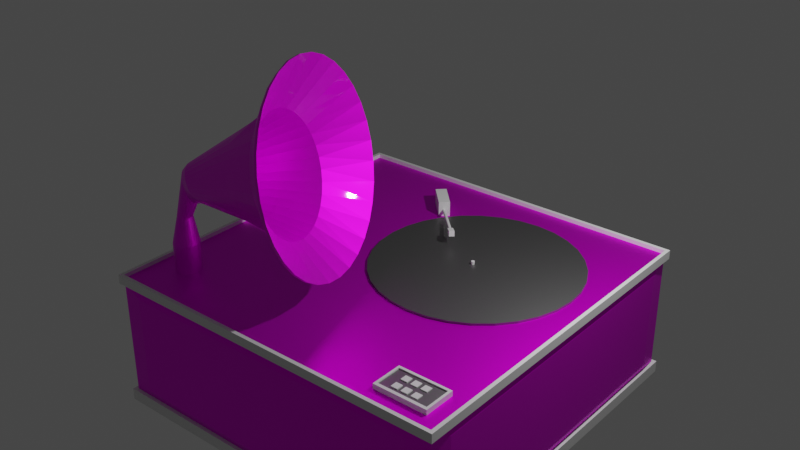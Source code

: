 # Source: RecordPlayer.blend  (saved by Blender 2.80.75; exported with 4.5.12 LTS)
import bpy
from mathutils import Matrix  # noqa: F401  (used for matrix-valued properties, if any)

bpy.ops.wm.read_factory_settings(use_empty=True)
scene = bpy.context.scene
scene.name = 'Scene'

# ---- collections
col_collection = bpy.data.collections.new('Collection'); scene.collection.children.link(col_collection)

# ---- images (referenced by path relative to the original .blend; pixels are not part of the script)
import os
ASSET_DIR = os.environ.get("B2B_ASSET_DIR", "")  # directory of the original .blend (textures are referenced by path, not embedded)
HERE = os.path.dirname(os.path.abspath(__file__))  # packed textures are extracted next to this script under _unpacked/

def load_image(name, relpath, width, height, colorspace="sRGB"):
    """Load a texture the original file referenced (path relative to the .blend, or extracted next to this script)."""
    p = next((c for c in (os.path.join(HERE, relpath), os.path.join(ASSET_DIR, relpath)) if relpath and os.path.exists(c)), "")
    if p:
        img = bpy.data.images.load(p, check_existing=True)
        img.name = name
    else:  # same state as the original file: an image datablock whose file is absent (Cycles renders it pink)
        img = bpy.data.images.new(name, width, height)
        img.source = "FILE"
        img.filepath = "//" + (relpath or name)
    img.colorspace_settings.name = colorspace
    return img
img_image = load_image('Image', 'PolishedWood.png', 1024, 1024, 'sRGB')
img_recordplayermetal_png = load_image('RecordPlayerMetal.png', 'RecordPlayerMetal.png', 1024, 1024, 'sRGB')

# ---- materials (node trees are filled in below, after node groups)
mat_polishedwood = bpy.data.materials.new('PolishedWood')
mat_polishedwood.use_transparent_shadow = False
mat_material_001 = bpy.data.materials.new('Material.001')
mat_material_001.use_transparent_shadow = False
mat_disksurface = bpy.data.materials.new('DiskSurface')
mat_disksurface.use_transparent_shadow = False
mat_hornmetal = bpy.data.materials.new('HornMetal')
mat_hornmetal.use_transparent_shadow = False

# ---- material node trees
mat_polishedwood.use_nodes = True; mat_polishedwood.node_tree.nodes.clear()
_N = mat_polishedwood.node_tree.nodes; _L = mat_polishedwood.node_tree.links
n0 = _N.new('ShaderNodeOutputMaterial'); n0.name = 'Material Output'; n0.location = (300, 300)
n1 = _N.new('ShaderNodeBsdfPrincipled'); n1.name = 'Principled BSDF'; n1.location = (10, 300)
n1.distribution = 'GGX'
n1.subsurface_method = 'BURLEY'
n1.inputs[1].default_value = 0.8841
n1.inputs[3].default_value = 1.45
n1.inputs[13].default_value = 0.2391
n1.inputs[27].default_value = (0.0, 0.0, 0.0, 1.0)
n1.inputs[28].default_value = 1.0
n2 = _N.new('ShaderNodeTexImage'); n2.name = 'Image Texture'; n2.location = (-280, 280)
n2.image = img_image
n3 = _N.new('ShaderNodeMix'); n3.name = 'Mix'; n3.location = (-260, 180)
n3.data_type = 'RGBA'
n3.inputs[0].default_value = 0.8841
n3.inputs[7].default_value = (1.0, 1.0, 1.0, 1.0)
n4 = _N.new('ShaderNodeMix'); n4.name = 'Mix.001'; n4.location = (-160, 180)
n4.data_type = 'RGBA'
n4.inputs[0].default_value = 1.0
n4.inputs[6].default_value = (1.0, 1.0, 1.0, 1.0)
_L.new(n1.outputs[0], n0.inputs[0])
_L.new(n2.outputs[0], n1.inputs[0])
_L.new(n2.outputs[0], n3.inputs[6])
_L.new(n3.outputs[2], n4.inputs[7])
_L.new(n4.outputs[2], n1.inputs[14])
n0.is_active_output = True
mat_material_001.use_nodes = True; mat_material_001.node_tree.nodes.clear()
_N = mat_material_001.node_tree.nodes; _L = mat_material_001.node_tree.links
n0 = _N.new('ShaderNodeOutputMaterial'); n0.name = 'Material Output'; n0.location = (300, 300)
n1 = _N.new('ShaderNodeBsdfPrincipled'); n1.name = 'Principled BSDF'; n1.location = (10, 300)
n1.distribution = 'GGX'
n1.subsurface_method = 'BURLEY'
n1.inputs[3].default_value = 1.45
n1.inputs[27].default_value = (0.0, 0.0, 0.0, 1.0)
n1.inputs[28].default_value = 1.0
_L.new(n1.outputs[0], n0.inputs[0])
n0.is_active_output = True
mat_disksurface.use_nodes = True; mat_disksurface.node_tree.nodes.clear()
_N = mat_disksurface.node_tree.nodes; _L = mat_disksurface.node_tree.links
n0 = _N.new('ShaderNodeOutputMaterial'); n0.name = 'Material Output'; n0.location = (300, 300)
n1 = _N.new('ShaderNodeBsdfPrincipled'); n1.name = 'Principled BSDF'; n1.location = (10, 300)
n1.distribution = 'GGX'
n1.subsurface_method = 'BURLEY'
n1.inputs[0].default_value = (0.0, 0.0, 0.0, 1.0)
n1.inputs[1].default_value = 0.7488
n1.inputs[3].default_value = 0.0
n1.inputs[13].default_value = 0.3261
n1.inputs[20].default_value = 0.2377
n1.inputs[24].default_value = 0.01546
n1.inputs[27].default_value = (0.0, 0.0, 0.0, 1.0)
n1.inputs[28].default_value = 1.0
_L.new(n1.outputs[0], n0.inputs[0])
n0.is_active_output = True
mat_hornmetal.use_nodes = True; mat_hornmetal.node_tree.nodes.clear()
_N = mat_hornmetal.node_tree.nodes; _L = mat_hornmetal.node_tree.links
n0 = _N.new('ShaderNodeOutputMaterial'); n0.name = 'Material Output'; n0.location = (300, 300)
n1 = _N.new('ShaderNodeBsdfPrincipled'); n1.name = 'Principled BSDF'; n1.location = (10, 300)
n1.distribution = 'GGX'
n1.subsurface_method = 'BURLEY'
n1.inputs[1].default_value = 0.8702
n1.inputs[3].default_value = 1.45
n1.inputs[19].default_value = 0.25
n1.inputs[27].default_value = (0.0, 0.0, 0.0, 1.0)
n1.inputs[28].default_value = 1.0
n2 = _N.new('ShaderNodeTexImage'); n2.name = 'Image Texture'; n2.location = (-280, 280)
n2.image = img_recordplayermetal_png
_L.new(n1.outputs[0], n0.inputs[0])
_L.new(n2.outputs[0], n1.inputs[0])
n0.is_active_output = True

# ---- world
world_world = bpy.data.worlds.new('World'); scene.world = world_world
world_world.use_nodes = True; world_world.node_tree.nodes.clear()
_N = world_world.node_tree.nodes; _L = world_world.node_tree.links
n0 = _N.new('ShaderNodeOutputWorld'); n0.name = 'World Output'; n0.location = (300, 300)
n1 = _N.new('ShaderNodeBackground'); n1.name = 'Background'; n1.location = (10, 300)
n1.inputs[0].default_value = (0.05088, 0.05088, 0.05088, 1.0)
_L.new(n1.outputs[0], n0.inputs[0])
n0.is_active_output = True
world_world.color = (0.05088, 0.05088, 0.05088)
world_world.use_sun_shadow = False
world_world.sun_shadow_jitter_overblur = 0.0

# ---- lights
light_light = bpy.data.lights.new('Light', 'POINT')
light_light.transmission_factor = 0.0
light_light.energy = 1000.0
light_light.shadow_soft_size = 0.1
light_light.shadow_maximum_resolution = 0.006
light_light.use_absolute_resolution = True

# ---- meshes
me_cube = bpy.data.meshes.new('Cube')
me_cube.from_pydata([(1.0, 1.0, 1.0), (1.0, 1.0, -1.0), (-1.0, 1.0, 1.0), (-1.0, 1.0, -1.0), (-1.0, -1.0, 1.0), (1.013, 0.8788, 0.8018), (-1.015, -0.8788, 0.8018), (1.013, -0.8788, 0.8018), (-1.0, 1.0, 0.9231), (1.013, 0.8788, -0.6998), (1.013, -0.8788, -0.6998), (-1.015, -0.8788, -0.6998), (-1.021, 1.021, -1.0), (-1.021, -1.021, -1.0), (1.021, -1.021, -0.8211), (-1.021, 1.021, -0.8211), (-1.02, -1.02, 0.9231), (-1.02, -1.02, 1.0), (1.02, 1.02, 0.9231), (1.02, -1.02, 0.9231), (-1.02, 1.02, 0.9231), (1.0, -1.0, 1.0), (0.8878, 1.025, 0.7942), (0.8788, -1.015, 0.8018), (0.8788, -1.015, -0.6998), (0.8878, 1.025, -0.7074), (1.021, 1.021, -1.0), (1.021, -1.021, -1.0), (1.021, 1.021, -0.8211), (-1.015, 0.8788, 0.8018), (-1.015, 0.8788, -0.6998), (1.0, 1.0, -0.8211), (-0.8788, -1.015, 0.8018), (-0.8788, -1.015, -0.6998), (-1.021, -1.021, -0.8211), (-1.0, 1.0, -0.8211), (-0.8697, 1.025, 0.7942), (-0.8697, 1.025, -0.7074), (1.0, 1.0, 0.9231), (1.0, -1.0, 0.9231), (1.0, -1.0, -0.8211), (-1.0, -1.0, 0.9231), (-1.0, -1.0, -0.8211), (-0.2662, -0.2637, 4.09), (-0.2795, -0.1758, 3.932), (-0.7929, -0.6552, 2.578), (-0.7944, -0.6393, 2.55), (-0.7933, -0.6252, 2.514), (-0.2856, -0.09984, 3.733), (-0.7899, -0.6136, 2.472), (-0.2843, -0.03868, 3.5), (-0.7842, -0.6049, 2.426), (-0.2757, 0.005291, 3.242), (-0.7765, -0.5994, 2.377), (-0.2601, 0.0304, 2.97), (-0.767, -0.5974, 2.327), (-0.2381, 0.03567, 2.692), (-0.7561, -0.5989, 2.278), (-0.2105, 0.0209, 2.422), (-0.7442, -0.6039, 2.233), (-0.1784, -0.01333, 2.167), (-0.7318, -0.6121, 2.192), (-0.143, -0.06572, 1.939), (-0.7194, -0.6234, 2.157), (-0.1058, -0.1343, 1.747), (-0.7075, -0.6371, 2.13), (-0.06803, -0.2163, 1.597), (-0.6964, -0.6528, 2.112), (-0.03126, -0.3087, 1.495), (-0.6866, -0.67, 2.103), (0.003128, -0.4079, 1.445), (-0.6786, -0.6879, 2.104), (0.03381, -0.5101, 1.45), (-0.6725, -0.7058, 2.114), (0.0596, -0.6113, 1.508), (-0.6687, -0.7231, 2.134), (0.07952, -0.7077, 1.619), (-0.6673, -0.739, 2.162), (0.09279, -0.7956, 1.776), (-0.6683, -0.7531, 2.198), (0.09891, -0.8716, 1.975), (-0.6718, -0.7647, 2.24), (0.09764, -0.9328, 2.208), (-0.6775, -0.7734, 2.286), (0.08903, -0.9767, 2.466), (-0.6852, -0.7789, 2.335), (0.07341, -1.002, 2.739), (-0.6947, -0.7809, 2.385), (0.05139, -1.007, 3.016), (-0.7056, -0.7794, 2.434), (0.0238, -0.9924, 3.287), (-0.7175, -0.7744, 2.479), (-0.008288, -0.9581, 3.541), (-0.7298, -0.7662, 2.52), (-0.04365, -0.9057, 3.769), (-0.7422, -0.755, 2.555), (-0.08091, -0.8372, 3.962), (-0.7542, -0.7412, 2.582), (-0.1187, -0.7552, 4.112), (-0.7653, -0.7255, 2.6), (-0.1518, -0.6715, 4.195), (-0.775, -0.7083, 2.609), (-0.1898, -0.5636, 4.263), (-0.7831, -0.6905, 2.608), (-0.2205, -0.4614, 4.259), (-0.7891, -0.6725, 2.598), (-0.2463, -0.3601, 4.2), (-0.5147, -0.5095, 3.128), (-0.5198, -0.4726, 3.062), (-0.5214, -0.4405, 2.979), (-0.5193, -0.4145, 2.881), (-0.5137, -0.3957, 2.773), (-0.5049, -0.3847, 2.659), (-0.493, -0.382, 2.543), (-0.4787, -0.3877, 2.429), (-0.4624, -0.4015, 2.322), (-0.4448, -0.4229, 2.227), (-0.4265, -0.4511, 2.146), (-0.4082, -0.4851, 2.083), (-0.3908, -0.5234, 2.04), (-0.3747, -0.5647, 2.019), (-0.3607, -0.6074, 2.021), (-0.3492, -0.6497, 2.046), (-0.3408, -0.6901, 2.092), (-0.3357, -0.7271, 2.158), (-0.3342, -0.7591, 2.242), (-0.3363, -0.7851, 2.339), (-0.3418, -0.8039, 2.447), (-0.3507, -0.8149, 2.562), (-0.3625, -0.8176, 2.678), (-0.3769, -0.8119, 2.791), (-0.3932, -0.7981, 2.898), (-0.4108, -0.7767, 2.993), (-0.4291, -0.7485, 3.074), (-0.4473, -0.7145, 3.137), (-0.4648, -0.6762, 3.18), (-0.4808, -0.6349, 3.201), (-0.4949, -0.5923, 3.199), (-0.5063, -0.5499, 3.174), (-0.366, -0.4214, 3.428), (-0.373, -0.3703, 3.337), (-0.3752, -0.326, 3.221), (-0.3725, -0.2901, 3.086), (-0.3648, -0.264, 2.936), (-0.3526, -0.2489, 2.778), (-0.3362, -0.2451, 2.618), (-0.3164, -0.2529, 2.46), (-0.2939, -0.2721, 2.313), (-0.2695, -0.3017, 2.181), (-0.2441, -0.3408, 2.069), (-0.2189, -0.3877, 1.982), (-0.1947, -0.4408, 1.923), (-0.1724, -0.4979, 1.894), (-0.1529, -0.5569, 1.896), (-0.137, -0.6154, 1.93), (-0.1253, -0.6714, 1.994), (-0.1182, -0.7225, 2.086), (-0.116, -0.7668, 2.201), (-0.1188, -0.8027, 2.336), (-0.1265, -0.8287, 2.486), (-0.1387, -0.8439, 2.644), (-0.155, -0.8477, 2.805), (-0.1749, -0.8398, 2.962), (-0.1974, -0.8207, 3.11), (-0.2218, -0.7911, 3.242), (-0.2471, -0.752, 3.354), (-0.2724, -0.7051, 3.441), (-0.304, -0.6578, 3.536), (-0.3189, -0.5949, 3.529), (-0.3383, -0.5359, 3.526), (-0.3542, -0.4773, 3.492), (-0.8491, -0.6511, 0.9704), (-0.7995, -0.6455, 2.284), (-0.8361, -0.6474, 0.9704), (-0.7933, -0.6444, 2.238), (-0.8227, -0.6466, 0.9704), (-0.7865, -0.6455, 2.193), (-0.8092, -0.6485, 0.9704), (-0.7793, -0.6486, 2.152), (-0.7963, -0.6533, 0.9704), (-0.772, -0.6537, 2.115), (-0.7845, -0.6606, 0.9704), (-0.7648, -0.6606, 2.085), (-0.7741, -0.6703, 0.9704), (-0.7581, -0.669, 2.063), (-0.7656, -0.6818, 0.9704), (-0.7521, -0.6786, 2.048), (-0.7594, -0.6949, 0.9704), (-0.747, -0.6891, 2.043), (-0.7556, -0.709, 0.9704), (-0.7431, -0.6999, 2.046), (-0.7544, -0.7234, 0.9704), (-0.7404, -0.7108, 2.059), (-0.7559, -0.7378, 0.9704), (-0.7391, -0.7212, 2.08), (-0.7599, -0.7516, 0.9704), (-0.7392, -0.7309, 2.109), (-0.7664, -0.7641, 0.9704), (-0.7408, -0.7393, 2.144), (-0.7751, -0.775, 0.9704), (-0.7437, -0.7463, 2.185), (-0.7856, -0.7837, 0.9704), (-0.7479, -0.7514, 2.229), (-0.7976, -0.7901, 0.9704), (-0.7531, -0.7546, 2.275), (-0.8106, -0.7937, 0.9704), (-0.7593, -0.7557, 2.321), (-0.824, -0.7946, 0.9704), (-0.7661, -0.7547, 2.366), (-0.8375, -0.7926, 0.9704), (-0.7733, -0.7516, 2.408), (-0.8503, -0.7879, 0.9704), (-0.7806, -0.7464, 2.444), (-0.8622, -0.7805, 0.9704), (-0.7878, -0.7395, 2.474), (-0.8726, -0.7709, 0.9704), (-0.7945, -0.7311, 2.497), (-0.881, -0.7593, 0.9704), (-0.8005, -0.7215, 2.511), (-0.8873, -0.7463, 0.9704), (-0.8056, -0.7111, 2.517), (-0.8911, -0.7322, 0.9704), (-0.8095, -0.7002, 2.513), (-0.8923, -0.7177, 0.9704), (-0.8122, -0.6894, 2.5), (-0.8908, -0.7033, 0.9704), (-0.8135, -0.6789, 2.479), (-0.8868, -0.6896, 0.9704), (-0.8134, -0.6693, 2.451), (-0.8803, -0.6771, 0.9704), (-0.8118, -0.6608, 2.415), (-0.8716, -0.6662, 0.9704), (-0.8089, -0.6539, 2.375), (-0.8611, -0.6575, 0.9704), (-0.8047, -0.6487, 2.33), (-0.8356, -0.6765, 1.811), (-0.8278, -0.6743, 1.814), (-0.8198, -0.6738, 1.816), (-0.8117, -0.675, 1.818), (-0.804, -0.6779, 1.82), (-0.7969, -0.6823, 1.822), (-0.7906, -0.688, 1.823), (-0.7856, -0.695, 1.825), (-0.7818, -0.7028, 1.825), (-0.7795, -0.7113, 1.825), (-0.7788, -0.72, 1.825), (-0.7797, -0.7286, 1.824), (-0.7821, -0.7368, 1.823), (-0.786, -0.7444, 1.822), (-0.7912, -0.7509, 1.82), (-0.7975, -0.7561, 1.818), (-0.8047, -0.76, 1.816), (-0.8125, -0.7622, 1.813), (-0.8205, -0.7627, 1.811), (-0.8286, -0.7615, 1.809), (-0.8363, -0.7586, 1.807), (-0.8434, -0.7542, 1.805), (-0.8496, -0.7484, 1.804), (-0.8547, -0.7415, 1.802), (-0.8585, -0.7336, 1.802), (-0.8607, -0.7252, 1.802), (-0.8615, -0.7165, 1.802), (-0.8606, -0.7079, 1.803), (-0.8582, -0.6996, 1.804), (-0.8543, -0.6921, 1.805), (-0.8491, -0.6856, 1.807), (-0.8428, -0.6803, 1.809), (-0.8361, -0.6474, 1.428), (-0.8227, -0.6466, 1.428), (-0.8092, -0.6485, 1.428), (-0.7963, -0.6533, 1.428), (-0.7845, -0.6606, 1.428), (-0.7741, -0.6703, 1.428), (-0.7656, -0.6818, 1.428), (-0.7594, -0.6949, 1.428), (-0.7556, -0.709, 1.428), (-0.7544, -0.7234, 1.428), (-0.7559, -0.7378, 1.428), (-0.7599, -0.7516, 1.428), (-0.7664, -0.7641, 1.428), (-0.7751, -0.775, 1.428), (-0.7856, -0.7837, 1.428), (-0.7976, -0.7901, 1.428), (-0.8106, -0.7937, 1.428), (-0.824, -0.7946, 1.428), (-0.8375, -0.7926, 1.428), (-0.8503, -0.7879, 1.428), (-0.8622, -0.7805, 1.428), (-0.8726, -0.7709, 1.428), (-0.881, -0.7593, 1.428), (-0.8873, -0.7463, 1.428), (-0.8911, -0.7322, 1.428), (-0.8923, -0.7177, 1.428), (-0.8908, -0.7033, 1.428), (-0.8868, -0.6896, 1.428), (-0.8803, -0.6771, 1.428), (-0.8716, -0.6662, 1.428), (-0.8611, -0.6575, 1.428), (-0.8491, -0.6511, 1.428), (0.315, 0.8222, 0.9857), (0.315, 0.8222, 1.035), (0.4268, 0.8111, 0.9857), (0.4268, 0.8111, 1.035), (0.5344, 0.7785, 0.9857), (0.5344, 0.7785, 1.035), (0.6336, 0.7255, 0.9857), (0.6336, 0.7255, 1.035), (0.7204, 0.6542, 0.9857), (0.7204, 0.6542, 1.035), (0.7918, 0.5673, 0.9857), (0.7918, 0.5673, 1.035), (0.8447, 0.4682, 0.9857), (0.8447, 0.4682, 1.035), (0.8774, 0.3606, 0.9857), (0.8774, 0.3606, 1.035), (0.8884, 0.2488, 0.9857), (0.8884, 0.2488, 1.035), (0.8774, 0.1369, 0.9857), (0.8774, 0.1369, 1.035), (0.8447, 0.02932, 0.9857), (0.8447, 0.02932, 1.035), (0.7918, -0.06982, 0.9857), (0.7918, -0.06982, 1.035), (0.7204, -0.1567, 0.9857), (0.7204, -0.1567, 1.035), (0.6336, -0.228, 0.9857), (0.6336, -0.228, 1.035), (0.5344, -0.281, 0.9857), (0.5344, -0.281, 1.035), (0.4268, -0.3136, 0.9857), (0.4268, -0.3136, 1.035), (0.315, -0.3247, 0.9857), (0.315, -0.3247, 1.035), (0.2031, -0.3136, 0.9857), (0.2031, -0.3136, 1.035), (0.09555, -0.281, 0.9857), (0.09555, -0.281, 1.035), (-0.003589, -0.228, 0.9857), (-0.003589, -0.228, 1.035), (-0.09048, -0.1567, 0.9857), (-0.09048, -0.1567, 1.035), (-0.1618, -0.06981, 0.9857), (-0.1618, -0.06981, 1.035), (-0.2148, 0.02932, 0.9857), (-0.2148, 0.02932, 1.035), (-0.2474, 0.1369, 0.9857), (-0.2474, 0.1369, 1.035), (-0.2584, 0.2488, 0.9857), (-0.2584, 0.2488, 1.035), (-0.2474, 0.3606, 0.9857), (-0.2474, 0.3606, 1.035), (-0.2148, 0.4682, 0.9857), (-0.2148, 0.4682, 1.035), (-0.1618, 0.5673, 0.9857), (-0.1618, 0.5673, 1.035), (-0.09048, 0.6542, 0.9857), (-0.09048, 0.6542, 1.035), (-0.003588, 0.7255, 0.9857), (-0.003588, 0.7255, 1.035), (0.09555, 0.7785, 0.9857), (0.09555, 0.7785, 1.035), (0.2031, 0.8111, 0.9857), (0.2031, 0.8111, 1.035), (0.2982, 0.2499, 1.033), (0.2999, 0.2491, 1.084), (0.304, 0.2429, 1.084), (0.304, 0.2391, 1.033), (0.3025, 0.2357, 1.084), (0.2964, 0.2316, 1.033), (0.2926, 0.2316, 1.084), (0.2892, 0.233, 1.033), (0.2856, 0.2373, 1.084), (0.2851, 0.2391, 1.033), (0.2856, 0.2447, 1.084), (0.2865, 0.2464, 1.033), (0.2908, 0.2499, 1.084), (0.9069, -0.9125, 0.966), (0.9069, -0.9125, 1.074), (0.9069, -0.7332, 0.966), (0.9069, -0.7332, 1.074), (0.6072, -0.9125, 0.966), (0.6072, -0.9125, 1.074), (0.6072, -0.7332, 0.966), (0.6072, -0.7332, 1.074), (0.8932, -0.7332, 0.966), (0.8932, -0.7332, 1.074), (0.8932, -0.9125, 0.966), (0.8932, -0.9125, 1.074), (0.6188, -0.7332, 1.074), (0.6188, -0.9125, 0.966), (0.6188, -0.7332, 0.966), (0.6188, -0.9125, 1.074), (0.9069, -0.895, 0.966), (0.9069, -0.895, 1.074), (0.6072, -0.895, 0.966), (0.6072, -0.895, 1.074), (0.8932, -0.895, 1.074), (0.6188, -0.895, 1.074), (0.9069, -0.7474, 1.074), (0.6072, -0.7474, 0.966), (0.9069, -0.7474, 0.966), (0.6072, -0.7474, 1.074), (0.8932, -0.7474, 1.074), (0.6188, -0.7474, 1.074), (0.8932, -0.7474, 1.057), (0.8932, -0.895, 1.057), (0.6188, -0.7474, 1.057), (0.6188, -0.895, 1.057), (-0.1809, 0.6206, 1.089), (0.05207, 0.3785, 1.193), (-0.1814, 0.6201, 1.08), (0.05107, 0.3776, 1.185), (-0.1828, 0.6188, 1.072), (0.04926, 0.3759, 1.178), (-0.1874, 0.6145, 1.065), (0.04444, 0.3712, 1.175), (0.0412, 0.368, 1.181), (-0.1927, 0.6092, 1.076), (0.03951, 0.3662, 1.193), (-0.1937, 0.6081, 1.089), (0.03957, 0.3662, 1.203), (-0.1931, 0.6085, 1.098), (0.04057, 0.3671, 1.211), (-0.1917, 0.6098, 1.106), (0.04238, 0.3687, 1.218), (-0.1884, 0.613, 1.112), (0.04839, 0.3746, 1.22), (-0.1826, 0.6186, 1.106), (0.05122, 0.3774, 1.211), (-0.1813, 0.62, 1.098), (0.05212, 0.3784, 1.203), (-0.3247, 0.7132, 0.972), (-0.3247, 0.7132, 1.231), (-0.2794, 0.7574, 0.972), (-0.2794, 0.7574, 1.231), (-0.2022, 0.5877, 0.972), (-0.2022, 0.5877, 1.231), (-0.1569, 0.6318, 1.231), (0.09033, 0.3487, 1.258), (0.09377, 0.3445, 1.18), (0.06931, 0.3276, 1.26), (0.07275, 0.3233, 1.182), (0.04873, 0.3898, 1.23), (0.05217, 0.3856, 1.152), (0.02771, 0.3687, 1.231), (0.03115, 0.3644, 1.153), (0.7152, -0.7708, 1.045), (0.7152, -0.7708, 1.07), (0.7152, -0.8083, 1.045), (0.7152, -0.8083, 1.07), (0.6777, -0.7708, 1.045), (0.6777, -0.7708, 1.07), (0.6777, -0.8083, 1.045), (0.6777, -0.8083, 1.07), (0.6778, -0.8747, 1.071), (0.6778, -0.8747, 1.046), (0.6778, -0.8371, 1.071), (0.6778, -0.8371, 1.046), (0.7153, -0.8747, 1.071), (0.7153, -0.8747, 1.046), (0.7153, -0.8371, 1.071), (0.7153, -0.8371, 1.046), (0.7702, -0.8374, 1.046), (0.7702, -0.8374, 1.071), (0.7702, -0.875, 1.046), (0.7702, -0.875, 1.071), (0.7327, -0.8374, 1.046), (0.7327, -0.8374, 1.071), (0.7327, -0.875, 1.046), (0.7327, -0.875, 1.071), (0.7703, -0.7709, 1.041), (0.7703, -0.7709, 1.067), (0.7703, -0.8084, 1.041), (0.7703, -0.8084, 1.067), (0.7327, -0.7709, 1.041), (0.7327, -0.7709, 1.067), (0.7327, -0.8084, 1.041), (0.7327, -0.8084, 1.067), (0.8263, -0.7709, 1.041), (0.8263, -0.7709, 1.067), (0.8263, -0.8085, 1.041), (0.8263, -0.8085, 1.067), (0.7887, -0.7709, 1.041), (0.7887, -0.7709, 1.067), (0.7887, -0.8085, 1.041), (0.7887, -0.8085, 1.067), (0.8264, -0.8374, 1.041), (0.8264, -0.8374, 1.067), (0.8264, -0.875, 1.041), (0.8264, -0.875, 1.067), (0.7888, -0.8374, 1.041), (0.7888, -0.8374, 1.067), (0.7888, -0.875, 1.041), (0.7888, -0.875, 1.067), (1.0, 1.0, 1.06), (1.0, -1.0, 1.06), (-1.0, -1.0, 1.06), (-1.02, -1.02, 1.06), (1.02, 1.02, 1.06), (1.02, -1.02, 1.06), (-1.0, 1.0, 1.06), (-1.02, 1.02, 1.06), (-0.2489, -0.2637, 4.107), (-0.2622, -0.1758, 3.949), (-0.7757, -0.6552, 2.595), (-0.7771, -0.6393, 2.567), (-0.7761, -0.6252, 2.531), (-0.2683, -0.09984, 3.75), (-0.7726, -0.6136, 2.489), (-0.267, -0.03868, 3.517), (-0.7669, -0.6049, 2.443), (-0.2584, 0.005291, 3.259), (-0.7592, -0.5994, 2.394), (-0.2428, 0.0304, 2.986), (-0.7497, -0.5974, 2.344), (-0.2208, 0.03567, 2.709), (-0.7388, -0.5989, 2.295), (-0.1932, 0.0209, 2.438), (-0.7269, -0.6039, 2.25), (-0.1611, -0.01333, 2.184), (-0.7146, -0.6121, 2.209), (-0.1258, -0.06572, 1.956), (-0.7021, -0.6234, 2.174), (-0.0885, -0.1343, 1.764), (-0.6902, -0.6371, 2.147), (-0.05075, -0.2163, 1.614), (-0.6791, -0.6528, 2.129), (-0.01398, -0.3087, 1.512), (-0.6693, -0.67, 2.12), (0.02041, -0.4079, 1.462), (-0.6613, -0.6879, 2.121), (0.05109, -0.5101, 1.467), (-0.6553, -0.7058, 2.131), (0.07688, -0.6113, 1.525), (-0.6514, -0.7231, 2.151), (0.09679, -0.7077, 1.635), (-0.65, -0.739, 2.179), (0.1101, -0.7956, 1.793), (-0.6511, -0.7531, 2.215), (0.1162, -0.8716, 1.992), (-0.6545, -0.7647, 2.257), (0.1149, -0.9328, 2.225), (-0.6602, -0.7734, 2.303), (0.1063, -0.9767, 2.483), (-0.6679, -0.7789, 2.352), (0.09069, -1.002, 2.756), (-0.6774, -0.7809, 2.402), (0.06867, -1.007, 3.033), (-0.6883, -0.7794, 2.45), (0.04108, -0.9924, 3.304), (-0.7002, -0.7744, 2.496), (0.00899, -0.9581, 3.558), (-0.7126, -0.7662, 2.537), (-0.02637, -0.9057, 3.786), (-0.725, -0.755, 2.572), (-0.06363, -0.8372, 3.978), (-0.7369, -0.7412, 2.599), (-0.1014, -0.7552, 4.129), (-0.748, -0.7255, 2.617), (-0.1382, -0.6628, 4.23), (-0.7578, -0.7083, 2.626), (-0.1725, -0.5636, 4.28), (-0.7658, -0.6905, 2.625), (-0.2032, -0.4614, 4.275), (-0.7719, -0.6725, 2.615), (-0.229, -0.3601, 4.217), (-0.4974, -0.5095, 3.145), (-0.5025, -0.4726, 3.079), (-0.5041, -0.4405, 2.996), (-0.502, -0.4145, 2.898), (-0.4965, -0.3957, 2.79), (-0.4876, -0.3847, 2.676), (-0.4757, -0.382, 2.559), (-0.4614, -0.3877, 2.446), (-0.4451, -0.4015, 2.339), (-0.4275, -0.4229, 2.244), (-0.4092, -0.4511, 2.163), (-0.391, -0.4851, 2.1), (-0.3735, -0.5234, 2.057), (-0.3574, -0.5647, 2.036), (-0.3434, -0.6074, 2.038), (-0.332, -0.6497, 2.063), (-0.3235, -0.6901, 2.109), (-0.3185, -0.7271, 2.175), (-0.3169, -0.7591, 2.258), (-0.319, -0.7851, 2.356), (-0.3245, -0.8039, 2.464), (-0.3334, -0.8149, 2.578), (-0.3452, -0.8176, 2.695), (-0.3596, -0.8119, 2.808), (-0.3759, -0.7981, 2.915), (-0.3935, -0.7767, 3.01), (-0.4118, -0.7485, 3.091), (-0.43, -0.7145, 3.154), (-0.4475, -0.6762, 3.197), (-0.4636, -0.6349, 3.218), (-0.4776, -0.5923, 3.216), (-0.489, -0.5499, 3.191), (-0.3487, -0.4214, 3.445), (-0.3558, -0.3703, 3.354), (-0.358, -0.326, 3.238), (-0.3552, -0.2901, 3.103), (-0.3475, -0.264, 2.953), (-0.3353, -0.2489, 2.795), (-0.3189, -0.2451, 2.634), (-0.2991, -0.2529, 2.477), (-0.2766, -0.2721, 2.33), (-0.2522, -0.3017, 2.198), (-0.2269, -0.3408, 2.086), (-0.2016, -0.3877, 1.999), (-0.1774, -0.4408, 1.939), (-0.1551, -0.4979, 1.911), (-0.1356, -0.5569, 1.913), (-0.1198, -0.6154, 1.947), (-0.108, -0.6714, 2.011), (-0.1009, -0.7225, 2.103), (-0.09874, -0.7668, 2.218), (-0.1015, -0.8027, 2.353), (-0.1092, -0.8287, 2.503), (-0.1214, -0.8439, 2.661), (-0.1378, -0.8477, 2.822), (-0.1576, -0.8398, 2.979), (-0.1801, -0.8207, 3.127), (-0.2045, -0.7911, 3.259), (-0.2298, -0.752, 3.371), (-0.2551, -0.7051, 3.458), (-0.2793, -0.652, 3.517), (-0.3016, -0.5949, 3.546), (-0.3211, -0.5359, 3.543), (-0.337, -0.4773, 3.509), (-0.7822, -0.6455, 2.301), (-0.776, -0.6444, 2.255), (-0.7692, -0.6455, 2.21), (-0.762, -0.6486, 2.169), (-0.7547, -0.6537, 2.132), (-0.7475, -0.6606, 2.102), (-0.7408, -0.669, 2.079), (-0.7348, -0.6786, 2.065), (-0.7297, -0.6891, 2.06), (-0.7258, -0.6999, 2.063), (-0.7231, -0.7108, 2.076), (-0.7218, -0.7212, 2.097), (-0.7219, -0.7309, 2.126), (-0.7235, -0.7393, 2.161), (-0.7264, -0.7463, 2.202), (-0.7306, -0.7514, 2.246), (-0.7358, -0.7546, 2.292), (-0.742, -0.7557, 2.338), (-0.7488, -0.7547, 2.383), (-0.756, -0.7516, 2.425), (-0.7633, -0.7464, 2.461), (-0.7705, -0.7395, 2.491), (-0.7772, -0.7311, 2.514), (-0.7832, -0.7215, 2.528), (-0.7883, -0.7111, 2.534), (-0.7922, -0.7002, 2.53), (-0.7949, -0.6894, 2.517), (-0.7962, -0.6789, 2.496), (-0.7961, -0.6693, 2.468), (-0.7945, -0.6608, 2.432), (-0.7916, -0.6539, 2.392), (-0.7875, -0.6487, 2.347), (-0.1569, 0.6318, 0.972)], [], [(8, 41, 16, 20), (4, 2, 500, 496), (9, 5, 7, 10), (11, 6, 29, 30), (13, 34, 15, 12), (26, 28, 14, 27), (42, 35, 15, 34), (31, 40, 14, 28), (501, 498, 18, 20), (39, 38, 18, 19), (41, 39, 19, 16), (12, 15, 28, 26), (35, 31, 28, 15), (37, 36, 22, 25), (27, 14, 34, 13), (40, 42, 34, 14), (24, 23, 32, 33), (38, 8, 20, 18), (0, 2, 4, 21), (6, 11, 42, 41), (7, 5, 38, 39), (29, 6, 41, 8), (5, 9, 31, 38), (10, 7, 39, 40), (30, 29, 8, 35), (11, 30, 35, 42), (9, 10, 40, 31), (23, 24, 40, 39), (22, 36, 8, 38), (37, 25, 31, 35), (25, 22, 38, 31), (32, 23, 39, 41), (24, 33, 42, 40), (36, 37, 35, 8), (33, 32, 41, 42), (140, 44, 48, 141), (139, 43, 44, 140), (141, 48, 50, 142), (142, 50, 52, 143), (143, 52, 54, 144), (144, 54, 56, 145), (145, 56, 58, 146), (146, 58, 60, 147), (147, 60, 62, 148), (148, 62, 64, 149), (149, 64, 66, 150), (150, 66, 68, 151), (151, 68, 70, 152), (152, 70, 72, 153), (153, 72, 74, 154), (154, 74, 76, 155), (155, 76, 78, 156), (156, 78, 80, 157), (157, 80, 82, 158), (158, 82, 84, 159), (159, 84, 86, 160), (160, 86, 88, 161), (161, 88, 90, 162), (162, 90, 92, 163), (163, 92, 94, 164), (164, 94, 96, 165), (165, 96, 98, 166), (166, 98, 100, 167), (167, 100, 102, 168), (168, 102, 104, 169), (105, 224, 222, 103), (169, 104, 106, 170), (170, 106, 43, 139), (105, 138, 107, 45), (103, 137, 138, 105), (101, 136, 137, 103), (99, 135, 136, 101), (97, 134, 135, 99), (95, 133, 134, 97), (93, 132, 133, 95), (91, 131, 132, 93), (89, 130, 131, 91), (87, 129, 130, 89), (85, 128, 129, 87), (83, 127, 128, 85), (81, 126, 127, 83), (79, 125, 126, 81), (77, 124, 125, 79), (75, 123, 124, 77), (73, 122, 123, 75), (71, 121, 122, 73), (69, 120, 121, 71), (67, 119, 120, 69), (65, 118, 119, 67), (63, 117, 118, 65), (61, 116, 117, 63), (59, 115, 116, 61), (57, 114, 115, 59), (55, 113, 114, 57), (53, 112, 113, 55), (51, 111, 112, 53), (49, 110, 111, 51), (47, 109, 110, 49), (45, 107, 108, 46), (46, 108, 109, 47), (138, 170, 139, 107), (137, 169, 170, 138), (136, 168, 169, 137), (135, 167, 168, 136), (134, 166, 167, 135), (133, 165, 166, 134), (132, 164, 165, 133), (131, 163, 164, 132), (130, 162, 163, 131), (129, 161, 162, 130), (128, 160, 161, 129), (127, 159, 160, 128), (126, 158, 159, 127), (125, 157, 158, 126), (124, 156, 157, 125), (123, 155, 156, 124), (122, 154, 155, 123), (121, 153, 154, 122), (120, 152, 153, 121), (119, 151, 152, 120), (118, 150, 151, 119), (117, 149, 150, 118), (116, 148, 149, 117), (115, 147, 148, 116), (114, 146, 147, 115), (113, 145, 146, 114), (112, 144, 145, 113), (111, 143, 144, 112), (110, 142, 143, 111), (109, 141, 142, 110), (107, 139, 140, 108), (108, 140, 141, 109), (235, 172, 174, 236), (236, 174, 176, 237), (237, 176, 178, 238), (238, 178, 180, 239), (239, 180, 182, 240), (240, 182, 184, 241), (241, 184, 186, 242), (242, 186, 188, 243), (243, 188, 190, 244), (244, 190, 192, 245), (245, 192, 194, 246), (246, 194, 196, 247), (247, 196, 198, 248), (248, 198, 200, 249), (249, 200, 202, 250), (250, 202, 204, 251), (251, 204, 206, 252), (252, 206, 208, 253), (253, 208, 210, 254), (254, 210, 212, 255), (255, 212, 214, 256), (256, 214, 216, 257), (257, 216, 218, 258), (258, 218, 220, 259), (259, 220, 222, 260), (260, 222, 224, 261), (261, 224, 226, 262), (262, 226, 228, 263), (263, 228, 230, 264), (264, 230, 232, 265), (45, 226, 224, 105), (265, 232, 234, 266), (266, 234, 172, 235), (297, 266, 235, 298), (296, 265, 266, 297), (295, 264, 265, 296), (294, 263, 264, 295), (293, 262, 263, 294), (292, 261, 262, 293), (291, 260, 261, 292), (290, 259, 260, 291), (289, 258, 259, 290), (288, 257, 258, 289), (287, 256, 257, 288), (286, 255, 256, 287), (285, 254, 255, 286), (284, 253, 254, 285), (283, 252, 253, 284), (282, 251, 252, 283), (281, 250, 251, 282), (280, 249, 250, 281), (279, 248, 249, 280), (278, 247, 248, 279), (277, 246, 247, 278), (276, 245, 246, 277), (275, 244, 245, 276), (274, 243, 244, 275), (273, 242, 243, 274), (272, 241, 242, 273), (271, 240, 241, 272), (270, 239, 240, 271), (269, 238, 239, 270), (268, 237, 238, 269), (267, 236, 237, 268), (298, 235, 236, 267), (171, 298, 267, 173), (173, 267, 268, 175), (175, 268, 269, 177), (177, 269, 270, 179), (179, 270, 271, 181), (181, 271, 272, 183), (183, 272, 273, 185), (185, 273, 274, 187), (187, 274, 275, 189), (189, 275, 276, 191), (191, 276, 277, 193), (193, 277, 278, 195), (195, 278, 279, 197), (197, 279, 280, 199), (199, 280, 281, 201), (201, 281, 282, 203), (203, 282, 283, 205), (205, 283, 284, 207), (207, 284, 285, 209), (209, 285, 286, 211), (211, 286, 287, 213), (213, 287, 288, 215), (215, 288, 289, 217), (217, 289, 290, 219), (219, 290, 291, 221), (221, 291, 292, 223), (223, 292, 293, 225), (225, 293, 294, 227), (227, 294, 295, 229), (229, 295, 296, 231), (231, 296, 297, 233), (233, 297, 298, 171), (103, 222, 220, 101), (101, 220, 218, 99), (99, 218, 216, 97), (97, 216, 214, 95), (95, 214, 212, 93), (93, 212, 210, 91), (91, 210, 208, 89), (89, 208, 206, 87), (87, 206, 204, 85), (85, 204, 202, 83), (83, 202, 200, 81), (81, 200, 198, 79), (79, 198, 196, 77), (77, 196, 194, 75), (75, 194, 192, 73), (73, 192, 190, 71), (71, 190, 188, 69), (69, 188, 186, 67), (67, 186, 184, 65), (65, 184, 182, 63), (63, 182, 180, 61), (61, 180, 178, 59), (59, 178, 176, 57), (57, 176, 174, 55), (55, 174, 172, 53), (53, 172, 234, 51), (51, 234, 232, 49), (49, 232, 230, 47), (47, 230, 228, 46), (46, 228, 226, 45), (299, 300, 302, 301), (301, 302, 304, 303), (303, 304, 306, 305), (305, 306, 308, 307), (307, 308, 310, 309), (309, 310, 312, 311), (311, 312, 314, 313), (313, 314, 316, 315), (315, 316, 318, 317), (317, 318, 320, 319), (319, 320, 322, 321), (321, 322, 324, 323), (323, 324, 326, 325), (325, 326, 328, 327), (327, 328, 330, 329), (329, 330, 332, 331), (331, 332, 334, 333), (333, 334, 336, 335), (335, 336, 338, 337), (337, 338, 340, 339), (339, 340, 342, 341), (341, 342, 344, 343), (343, 344, 346, 345), (345, 346, 348, 347), (347, 348, 350, 349), (349, 350, 352, 351), (351, 352, 354, 353), (353, 354, 356, 355), (355, 356, 358, 357), (357, 358, 360, 359), (302, 300, 362, 360, 358, 356, 354, 352, 350, 348, 346, 344, 342, 340, 338, 336, 334, 332, 330, 328, 326, 324, 322, 320, 318, 316, 314, 312, 310, 308, 306, 304), (359, 360, 362, 361), (361, 362, 300, 299), (363, 375, 364), (363, 364, 365), (363, 365, 366), (366, 365, 367), (366, 367, 368), (368, 367, 369), (368, 369, 371, 370), (370, 371, 372), (372, 371, 373), (372, 373, 374), (374, 373, 375), (374, 375, 363), (400, 378, 379, 398), (390, 382, 383, 388), (394, 380, 381, 395), (386, 376, 377, 387), (397, 391, 387, 396), (396, 387, 377, 393), (389, 386, 387, 391), (378, 384, 385, 379), (380, 389, 391, 381), (395, 381, 391, 397), (384, 390, 388, 385), (401, 395, 397, 403), (402, 396, 393, 398), (397, 407, 406, 403), (399, 394, 395, 401), (376, 392, 393, 377), (382, 399, 401, 383), (388, 403, 402, 385), (385, 402, 398, 379), (383, 401, 403, 388), (392, 400, 398, 393), (406, 407, 405, 404), (396, 405, 407, 397), (402, 404, 405, 396), (403, 406, 404, 402), (408, 409, 410), (410, 409, 411), (410, 411, 412), (412, 411, 413), (412, 413, 414), (414, 413, 415), (414, 415, 416), (414, 416, 417), (417, 416, 418), (417, 418, 419), (419, 418, 420), (419, 420, 421), (421, 420, 422), (421, 422, 423), (423, 422, 424), (423, 424, 425), (425, 424, 426), (425, 426, 427), (427, 426, 428, 429), (438, 440, 441, 439), (429, 428, 430), (429, 430, 409, 408), (431, 432, 434, 433), (433, 434, 437, 662), (662, 437, 436, 435), (435, 436, 432, 431), (437, 434, 432, 436), (440, 444, 445, 441), (444, 442, 443, 445), (442, 438, 439, 443), (440, 438, 442, 444), (445, 443, 439, 441), (451, 453, 449, 447), (449, 453, 452, 448), (447, 449, 448, 446), (451, 447, 446, 450), (453, 451, 450, 452), (454, 456, 457, 455), (456, 460, 461, 457), (460, 458, 459, 461), (458, 454, 455, 459), (456, 454, 458, 460), (467, 469, 465, 463), (465, 469, 468, 464), (463, 465, 464, 462), (467, 463, 462, 466), (469, 467, 466, 468), (475, 477, 473, 471), (473, 477, 476, 472), (471, 473, 472, 470), (475, 471, 470, 474), (477, 475, 474, 476), (483, 485, 481, 479), (481, 485, 484, 480), (479, 481, 480, 478), (483, 479, 478, 482), (485, 483, 482, 484), (491, 493, 489, 487), (489, 493, 492, 488), (487, 489, 488, 486), (491, 487, 486, 490), (493, 491, 490, 492), (494, 495, 499, 498), (496, 500, 501, 497), (500, 494, 498, 501), (495, 496, 497, 499), (2, 0, 494, 500), (21, 4, 496, 495), (0, 21, 495, 494), (599, 600, 507, 503), (598, 599, 503, 502), (600, 601, 509, 507), (601, 602, 511, 509), (602, 603, 513, 511), (603, 604, 515, 513), (604, 605, 517, 515), (605, 606, 519, 517), (606, 607, 521, 519), (607, 608, 523, 521), (608, 609, 525, 523), (609, 610, 527, 525), (610, 611, 529, 527), (611, 612, 531, 529), (612, 613, 533, 531), (613, 614, 535, 533), (614, 615, 537, 535), (615, 616, 539, 537), (616, 617, 541, 539), (617, 618, 543, 541), (618, 619, 545, 543), (619, 620, 547, 545), (620, 621, 549, 547), (621, 622, 551, 549), (622, 623, 553, 551), (623, 624, 555, 553), (624, 625, 557, 555), (625, 626, 559, 557), (626, 627, 561, 559), (627, 628, 563, 561), (564, 562, 655, 656), (628, 629, 565, 563), (629, 598, 502, 565), (564, 504, 566, 597), (562, 564, 597, 596), (560, 562, 596, 595), (558, 560, 595, 594), (556, 558, 594, 593), (554, 556, 593, 592), (552, 554, 592, 591), (550, 552, 591, 590), (548, 550, 590, 589), (546, 548, 589, 588), (544, 546, 588, 587), (542, 544, 587, 586), (540, 542, 586, 585), (538, 540, 585, 584), (536, 538, 584, 583), (534, 536, 583, 582), (532, 534, 582, 581), (530, 532, 581, 580), (528, 530, 580, 579), (526, 528, 579, 578), (524, 526, 578, 577), (522, 524, 577, 576), (520, 522, 576, 575), (518, 520, 575, 574), (516, 518, 574, 573), (514, 516, 573, 572), (512, 514, 572, 571), (510, 512, 571, 570), (508, 510, 570, 569), (506, 508, 569, 568), (504, 505, 567, 566), (505, 506, 568, 567), (597, 566, 598, 629), (596, 597, 629, 628), (595, 596, 628, 627), (594, 595, 627, 626), (593, 594, 626, 625), (592, 593, 625, 624), (591, 592, 624, 623), (590, 591, 623, 622), (589, 590, 622, 621), (588, 589, 621, 620), (587, 588, 620, 619), (586, 587, 619, 618), (585, 586, 618, 617), (584, 585, 617, 616), (583, 584, 616, 615), (582, 583, 615, 614), (581, 582, 614, 613), (580, 581, 613, 612), (579, 580, 612, 611), (578, 579, 611, 610), (577, 578, 610, 609), (576, 577, 609, 608), (575, 576, 608, 607), (574, 575, 607, 606), (573, 574, 606, 605), (572, 573, 605, 604), (571, 572, 604, 603), (570, 571, 603, 602), (569, 570, 602, 601), (568, 569, 601, 600), (566, 567, 599, 598), (567, 568, 600, 599), (504, 564, 656, 657), (562, 560, 654, 655), (560, 558, 653, 654), (558, 556, 652, 653), (556, 554, 651, 652), (554, 552, 650, 651), (552, 550, 649, 650), (550, 548, 648, 649), (548, 546, 647, 648), (546, 544, 646, 647), (544, 542, 645, 646), (542, 540, 644, 645), (540, 538, 643, 644), (538, 536, 642, 643), (536, 534, 641, 642), (534, 532, 640, 641), (532, 530, 639, 640), (530, 528, 638, 639), (528, 526, 637, 638), (526, 524, 636, 637), (524, 522, 635, 636), (522, 520, 634, 635), (520, 518, 633, 634), (518, 516, 632, 633), (516, 514, 631, 632), (514, 512, 630, 631), (512, 510, 661, 630), (510, 508, 660, 661), (508, 506, 659, 660), (506, 505, 658, 659), (505, 504, 657, 658), (44, 503, 507, 48), (48, 507, 509, 50), (50, 509, 511, 52), (52, 511, 513, 54), (54, 513, 515, 56), (56, 515, 517, 58), (58, 517, 519, 60), (60, 519, 521, 62), (62, 521, 523, 64), (64, 523, 525, 66), (66, 525, 527, 68), (68, 527, 529, 70), (70, 529, 531, 72), (72, 531, 533, 74), (74, 533, 535, 76), (76, 535, 537, 78), (78, 537, 539, 80), (80, 539, 541, 82), (82, 541, 543, 84), (84, 543, 545, 86), (86, 545, 547, 88), (88, 547, 549, 90), (90, 549, 551, 92), (92, 551, 553, 94), (94, 553, 555, 96), (96, 555, 557, 98), (98, 557, 559, 100), (100, 559, 561, 102), (102, 561, 563, 104), (104, 563, 565, 106), (106, 565, 502, 43), (43, 502, 503, 44), (631, 630, 661, 660, 659, 658, 657, 656, 655, 654, 653, 652, 651, 650, 649, 648, 647, 646, 645, 644, 643, 642, 641, 640, 639, 638, 637, 636, 635, 634, 633, 632), (12, 26, 27, 13), (16, 19, 499, 497), (364, 375, 373, 371, 369, 367, 365), (19, 18, 498, 499), (20, 16, 497, 501)])
me_cube.polygons.foreach_set('material_index', [1, 1, 0, 0, 1, 1, 1, 1, 1, 1, 1, 1, 1, 0, 1, 1, 0, 1, 0, 0, 0, 0, 0, 0, 0, 0, 0, 0, 0, 0, 0, 0, 0, 0, 0, 3, 3, 3, 3, 3, 3, 3, 3, 3, 3, 3, 3, 3, 3, 3, 3, 3, 3, 3, 3, 3, 3, 3, 3, 3, 3, 3, 3, 3, 3, 3, 3, 3, 3, 3, 3, 3, 3, 3, 3, 3, 3, 3, 3, 3, 3, 3, 3, 3, 3, 3, 3, 3, 3, 3, 3, 3, 3, 3, 3, 3, 3, 3, 3, 3, 3, 3, 3, 3, 3, 3, 3, 3, 3, 3, 3, 3, 3, 3, 3, 3, 3, 3, 3, 3, 3, 3, 3, 3, 3, 3, 3, 3, 3, 3, 3, 3, 3, 3, 3, 3, 3, 3, 3, 3, 3, 3, 3, 3, 3, 3, 3, 3, 3, 3, 3, 3, 3, 3, 3, 3, 3, 3, 3, 3, 3, 3, 3, 3, 3, 3, 3, 3, 3, 3, 3, 3, 3, 3, 3, 3, 3, 3, 3, 3, 3, 3, 3, 3, 3, 3, 3, 3, 3, 3, 3, 3, 3, 3, 3, 3, 3, 3, 3, 3, 3, 3, 3, 3, 3, 3, 3, 3, 3, 3, 3, 3, 3, 3, 3, 3, 3, 3, 3, 3, 3, 3, 3, 3, 3, 3, 3, 3, 3, 3, 3, 3, 3, 3, 3, 3, 3, 3, 3, 3, 3, 3, 3, 3, 3, 3, 3, 3, 3, 3, 3, 3, 3, 3, 3, 3, 3, 3, 3, 2, 2, 2, 2, 2, 2, 2, 2, 2, 2, 2, 2, 2, 2, 2, 2, 2, 2, 2, 2, 2, 2, 2, 2, 2, 2, 2, 2, 2, 2, 2, 2, 2, 1, 1, 1, 1, 1, 1, 1, 1, 1, 1, 1, 1, 1, 1, 1, 1, 1, 1, 1, 1, 1, 1, 1, 1, 1, 1, 1, 1, 1, 1, 1, 1, 1, 2, 1, 1, 1, 1, 1, 1, 1, 1, 1, 1, 1, 1, 1, 1, 1, 1, 1, 1, 1, 1, 1, 1, 1, 1, 1, 1, 1, 1, 1, 1, 1, 1, 1, 1, 1, 1, 1, 1, 1, 1, 1, 1, 1, 1, 1, 1, 1, 1, 1, 1, 1, 1, 1, 1, 1, 1, 1, 1, 1, 1, 1, 1, 1, 1, 1, 1, 1, 1, 1, 1, 1, 1, 3, 3, 3, 3, 3, 3, 3, 3, 3, 3, 3, 3, 3, 3, 3, 3, 3, 3, 3, 3, 3, 3, 3, 3, 3, 3, 3, 3, 3, 3, 3, 3, 3, 3, 3, 3, 3, 3, 3, 3, 3, 3, 3, 3, 3, 3, 3, 3, 3, 3, 3, 3, 3, 3, 3, 3, 3, 3, 3, 3, 3, 3, 3, 3, 3, 3, 3, 3, 3, 3, 3, 3, 3, 3, 3, 3, 3, 3, 3, 3, 3, 3, 3, 3, 3, 3, 3, 3, 3, 3, 3, 3, 3, 3, 3, 3, 3, 3, 3, 3, 3, 3, 3, 3, 3, 3, 3, 3, 3, 3, 3, 3, 3, 3, 3, 3, 3, 3, 3, 3, 3, 3, 3, 3, 3, 3, 3, 3, 3, 3, 3, 3, 3, 3, 3, 3, 3, 3, 3, 3, 3, 3, 3, 3, 3, 3, 3, 3, 3, 3, 3, 3, 3, 3, 3, 3, 3, 3, 3, 3, 3, 0, 1, 1, 1, 1])
_uv = me_cube.uv_layers.new(name='UVMap')
_uv.uv.foreach_set('vector', [0.3902, 0.3264, 0.6727, 0.3274, 0.6777, 0.3325, 0.3852, 0.3314, 0.6726, 0.3655, 0.3901, 0.3645, 0.3901, 0.356, 0.6727, 0.3571, 0.4053, 0.9144, 0.4062, 0.7024, 0.6543, 0.7033, 0.6534, 0.9153, 0.6564, 0.09815, 0.6555, 0.3101, 0.4075, 0.3092, 0.4083, 0.09723, 0.6787, 0.05033, 0.6786, 0.07595, 0.3861, 0.07488, 0.3862, 0.04926, 0.383, 0.9622, 0.3831, 0.9366, 0.6756, 0.9376, 0.6755, 0.9632, 0.6737, 0.08095, 0.3911, 0.07992, 0.3861, 0.07488, 0.6786, 0.07595, 0.388, 0.9316, 0.6706, 0.9326, 0.6756, 0.9376, 0.3831, 0.9366, 0.3766, 0.3595, 0.3756, 0.652, 0.356, 0.6519, 0.357, 0.3594, 0.6715, 0.6861, 0.389, 0.6851, 0.384, 0.6801, 0.6765, 0.6811, 0.7107, 0.3656, 0.7097, 0.6481, 0.7047, 0.6531, 0.7057, 0.3606, 0.07492, 0.3584, 0.1005, 0.3585, 0.09947, 0.651, 0.07385, 0.6509, 0.1055, 0.3634, 0.1045, 0.646, 0.09947, 0.651, 0.1005, 0.3585, 0.1227, 0.3808, 0.3347, 0.3816, 0.3338, 0.6296, 0.1218, 0.6288, 0.9868, 0.6542, 0.9612, 0.6541, 0.9622, 0.3615, 0.9879, 0.3616, 0.9562, 0.6491, 0.9572, 0.3665, 0.9622, 0.3615, 0.9612, 0.6541, 0.939, 0.6318, 0.727, 0.6309, 0.7279, 0.3829, 0.9399, 0.3837, 0.351, 0.647, 0.352, 0.3644, 0.357, 0.3594, 0.356, 0.6519, 0.3891, 0.647, 0.3901, 0.3645, 0.6726, 0.3655, 0.6716, 0.6481, 0.6555, 0.3101, 0.6564, 0.09815, 0.6737, 0.08095, 0.6727, 0.3274, 0.6543, 0.7033, 0.4062, 0.7024, 0.389, 0.6851, 0.6715, 0.6861, 0.4075, 0.3092, 0.6555, 0.3101, 0.6727, 0.3274, 0.3902, 0.3264, 0.4062, 0.7024, 0.4053, 0.9144, 0.388, 0.9316, 0.389, 0.6851, 0.6534, 0.9153, 0.6543, 0.7033, 0.6715, 0.6861, 0.6706, 0.9326, 0.4083, 0.09723, 0.4075, 0.3092, 0.3902, 0.3264, 0.3911, 0.07992, 0.6564, 0.09815, 0.4083, 0.09723, 0.3911, 0.07992, 0.6737, 0.08095, 0.4053, 0.9144, 0.6534, 0.9153, 0.6706, 0.9326, 0.388, 0.9316, 0.727, 0.6309, 0.939, 0.6318, 0.9562, 0.6491, 0.7097, 0.6481, 0.3338, 0.6296, 0.3347, 0.3816, 0.352, 0.3644, 0.351, 0.647, 0.1227, 0.3808, 0.1218, 0.6288, 0.1045, 0.646, 0.1055, 0.3634, 0.1218, 0.6288, 0.3338, 0.6296, 0.351, 0.647, 0.1045, 0.646, 0.7279, 0.3829, 0.727, 0.6309, 0.7097, 0.6481, 0.7107, 0.3656, 0.939, 0.6318, 0.9399, 0.3837, 0.9572, 0.3665, 0.9562, 0.6491, 0.3347, 0.3816, 0.1227, 0.3808, 0.1055, 0.3634, 0.352, 0.3644, 0.9399, 0.3837, 0.7279, 0.3829, 0.7107, 0.3656, 0.9572, 0.3665, 0.03198, 0.9551, 0.02819, 0.9727, 0.02866, 0.9653, 0.03296, 0.9528, 0.03102, 0.9572, 0.0279, 0.9802, 0.02819, 0.9727, 0.03198, 0.9551, 0.03296, 0.9528, 0.02866, 0.9653, 0.02935, 0.9584, 0.03394, 0.9502, 0.03394, 0.9502, 0.02935, 0.9584, 0.03027, 0.9524, 0.03487, 0.9474, 0.03487, 0.9474, 0.03027, 0.9524, 0.03125, 0.9472, 0.03557, 0.9442, 0.03557, 0.9442, 0.03125, 0.9472, 0.03188, 0.9426, 0.03579, 0.9406, 0.03579, 0.9406, 0.03188, 0.9426, 0.03195, 0.9385, 0.03545, 0.937, 0.03545, 0.937, 0.03195, 0.9385, 0.0308, 0.9355, 0.03438, 0.9339, 0.03438, 0.9339, 0.0308, 0.9355, 0.02963, 0.934, 0.03258, 0.9317, 0.03258, 0.9317, 0.02963, 0.934, 0.02887, 0.9335, 0.03084, 0.9306, 0.03084, 0.9306, 0.02887, 0.9335, 0.02854, 0.9334, 0.02966, 0.9303, 0.02966, 0.9303, 0.02854, 0.9334, 0.02846, 0.9334, 0.029, 0.9304, 0.029, 0.9304, 0.02846, 0.9334, 0.02848, 0.9334, 0.02865, 0.9305, 0.02865, 0.9305, 0.02848, 0.9334, 0.02851, 0.9334, 0.02841, 0.9305, 0.02841, 0.9305, 0.02851, 0.9334, 0.02854, 0.9334, 0.02804, 0.9306, 0.02804, 0.9306, 0.02854, 0.9334, 0.02846, 0.9334, 0.02734, 0.9307, 0.02734, 0.9307, 0.02846, 0.9334, 0.02812, 0.9335, 0.02615, 0.9312, 0.02615, 0.9312, 0.02812, 0.9335, 0.02733, 0.9342, 0.02449, 0.9325, 0.02449, 0.9325, 0.02733, 0.9342, 0.02612, 0.9359, 0.02286, 0.9347, 0.02286, 0.9347, 0.02612, 0.9359, 0.02503, 0.9391, 0.02191, 0.9377, 0.02191, 0.9377, 0.02503, 0.9391, 0.02512, 0.9433, 0.02157, 0.9413, 0.02157, 0.9413, 0.02512, 0.9433, 0.02572, 0.9481, 0.02175, 0.9446, 0.02175, 0.9446, 0.02572, 0.9481, 0.02654, 0.9536, 0.02236, 0.9477, 0.02236, 0.9477, 0.02654, 0.9536, 0.0272, 0.9602, 0.02317, 0.9505, 0.02317, 0.9505, 0.0272, 0.9602, 0.02756, 0.9679, 0.02404, 0.9531, 0.02404, 0.9531, 0.02756, 0.9679, 0.02766, 0.976, 0.0249, 0.9555, 0.0249, 0.9555, 0.02766, 0.976, 0.0276, 0.9842, 0.02579, 0.9576, 0.02579, 0.9576, 0.0276, 0.9842, 0.02751, 0.9914, 0.02674, 0.9593, 0.02674, 0.9593, 0.02751, 0.9914, 0.02747, 0.9962, 0.02783, 0.9602, 0.02783, 0.9602, 0.02747, 0.9962, 0.02757, 0.993, 0.029, 0.96, 0.0313, 0.9458, 0.03677, 0.9548, 0.03199, 0.9567, 0.02957, 0.9456, 0.029, 0.96, 0.02757, 0.993, 0.02771, 0.9872, 0.03004, 0.959, 0.03004, 0.959, 0.02771, 0.9872, 0.0279, 0.9802, 0.03102, 0.9572, 0.0313, 0.9458, 0.0313, 0.9538, 0.03305, 0.9529, 0.03342, 0.9457, 0.02957, 0.9456, 0.02946, 0.9543, 0.0313, 0.9538, 0.0313, 0.9458, 0.02793, 0.9454, 0.02756, 0.9544, 0.02946, 0.9543, 0.02957, 0.9456, 0.02621, 0.9454, 0.02573, 0.9539, 0.02756, 0.9544, 0.02793, 0.9454, 0.02418, 0.9452, 0.02402, 0.953, 0.02573, 0.9539, 0.02621, 0.9454, 0.02171, 0.9444, 0.02246, 0.9517, 0.02402, 0.953, 0.02418, 0.9452, 0.01891, 0.9425, 0.02102, 0.9501, 0.02246, 0.9517, 0.02171, 0.9444, 0.01611, 0.9391, 0.01968, 0.948, 0.02102, 0.9501, 0.01891, 0.9425, 0.01369, 0.9343, 0.01849, 0.9454, 0.01968, 0.948, 0.01611, 0.9391, 0.012, 0.9285, 0.01761, 0.9422, 0.01849, 0.9454, 0.01369, 0.9343, 0.01131, 0.922, 0.0173, 0.9386, 0.01761, 0.9422, 0.012, 0.9285, 0.01174, 0.9152, 0.01774, 0.9345, 0.0173, 0.9386, 0.01131, 0.922, 0.01327, 0.9085, 0.01898, 0.9307, 0.01774, 0.9345, 0.01174, 0.9152, 0.01566, 0.9021, 0.02093, 0.9277, 0.01898, 0.9307, 0.01327, 0.9085, 0.01854, 0.8964, 0.02323, 0.9257, 0.02093, 0.9277, 0.01566, 0.9021, 0.02157, 0.8919, 0.02558, 0.9247, 0.02323, 0.9257, 0.01854, 0.8964, 0.02449, 0.8884, 0.02724, 0.9244, 0.02558, 0.9247, 0.02157, 0.8919, 0.02729, 0.886, 0.02816, 0.9244, 0.02724, 0.9244, 0.02449, 0.8884, 0.03037, 0.885, 0.02871, 0.9242, 0.02816, 0.9244, 0.02729, 0.886, 0.03385, 0.8859, 0.02959, 0.924, 0.02871, 0.9242, 0.03037, 0.885, 0.03756, 0.8887, 0.03124, 0.9239, 0.02959, 0.924, 0.03385, 0.8859, 0.04119, 0.8931, 0.0337, 0.9247, 0.03124, 0.9239, 0.03756, 0.8887, 0.0443, 0.8987, 0.03647, 0.9267, 0.0337, 0.9247, 0.04119, 0.8931, 0.04661, 0.9057, 0.03857, 0.9298, 0.03647, 0.9267, 0.0443, 0.8987, 0.0479, 0.9131, 0.03986, 0.9338, 0.03857, 0.9298, 0.04661, 0.9057, 0.04799, 0.9206, 0.04029, 0.938, 0.03986, 0.9338, 0.0479, 0.9131, 0.04689, 0.9276, 0.03993, 0.9419, 0.04029, 0.938, 0.04799, 0.9206, 0.04481, 0.9339, 0.03895, 0.9452, 0.03993, 0.9419, 0.04689, 0.9276, 0.04205, 0.9389, 0.03764, 0.9479, 0.03895, 0.9452, 0.04481, 0.9339, 0.03899, 0.9426, 0.03619, 0.95, 0.03764, 0.9479, 0.04205, 0.9389, 0.03342, 0.9457, 0.03305, 0.9529, 0.03466, 0.9516, 0.03602, 0.9447, 0.03602, 0.9447, 0.03466, 0.9516, 0.03619, 0.95, 0.03899, 0.9426, 0.0313, 0.9538, 0.03004, 0.959, 0.03102, 0.9572, 0.03305, 0.9529, 0.02946, 0.9543, 0.029, 0.96, 0.03004, 0.959, 0.0313, 0.9538, 0.02756, 0.9544, 0.02783, 0.9602, 0.029, 0.96, 0.02946, 0.9543, 0.02573, 0.9539, 0.02674, 0.9593, 0.02783, 0.9602, 0.02756, 0.9544, 0.02402, 0.953, 0.02579, 0.9576, 0.02674, 0.9593, 0.02573, 0.9539, 0.02246, 0.9517, 0.0249, 0.9555, 0.02579, 0.9576, 0.02402, 0.953, 0.02102, 0.9501, 0.02404, 0.9531, 0.0249, 0.9555, 0.02246, 0.9517, 0.01968, 0.948, 0.02317, 0.9505, 0.02404, 0.9531, 0.02102, 0.9501, 0.01849, 0.9454, 0.02236, 0.9477, 0.02317, 0.9505, 0.01968, 0.948, 0.01761, 0.9422, 0.02175, 0.9446, 0.02236, 0.9477, 0.01849, 0.9454, 0.0173, 0.9386, 0.02157, 0.9413, 0.02175, 0.9446, 0.01761, 0.9422, 0.01774, 0.9345, 0.02191, 0.9377, 0.02157, 0.9413, 0.0173, 0.9386, 0.01898, 0.9307, 0.02286, 0.9347, 0.02191, 0.9377, 0.01774, 0.9345, 0.02093, 0.9277, 0.02449, 0.9325, 0.02286, 0.9347, 0.01898, 0.9307, 0.02323, 0.9257, 0.02615, 0.9312, 0.02449, 0.9325, 0.02093, 0.9277, 0.02558, 0.9247, 0.02734, 0.9307, 0.02615, 0.9312, 0.02323, 0.9257, 0.02724, 0.9244, 0.02804, 0.9306, 0.02734, 0.9307, 0.02558, 0.9247, 0.02816, 0.9244, 0.02841, 0.9305, 0.02804, 0.9306, 0.02724, 0.9244, 0.02871, 0.9242, 0.02865, 0.9305, 0.02841, 0.9305, 0.02816, 0.9244, 0.02959, 0.924, 0.029, 0.9304, 0.02865, 0.9305, 0.02871, 0.9242, 0.03124, 0.9239, 0.02966, 0.9303, 0.029, 0.9304, 0.02959, 0.924, 0.0337, 0.9247, 0.03084, 0.9306, 0.02966, 0.9303, 0.03124, 0.9239, 0.03647, 0.9267, 0.03258, 0.9317, 0.03084, 0.9306, 0.0337, 0.9247, 0.03857, 0.9298, 0.03438, 0.9339, 0.03258, 0.9317, 0.03647, 0.9267, 0.03986, 0.9338, 0.03545, 0.937, 0.03438, 0.9339, 0.03857, 0.9298, 0.04029, 0.938, 0.03579, 0.9406, 0.03545, 0.937, 0.03986, 0.9338, 0.03993, 0.9419, 0.03557, 0.9442, 0.03579, 0.9406, 0.04029, 0.938, 0.03895, 0.9452, 0.03487, 0.9474, 0.03557, 0.9442, 0.03993, 0.9419, 0.03764, 0.9479, 0.03394, 0.9502, 0.03487, 0.9474, 0.03895, 0.9452, 0.03619, 0.95, 0.03296, 0.9528, 0.03394, 0.9502, 0.03764, 0.9479, 0.03305, 0.9529, 0.03102, 0.9572, 0.03198, 0.9551, 0.03466, 0.9516, 0.03466, 0.9516, 0.03198, 0.9551, 0.03296, 0.9528, 0.03619, 0.95, 0.03925, 0.7152, 0.05705, 0.9135, 0.05691, 0.9032, 0.03924, 0.7174, 0.03924, 0.7174, 0.05691, 0.9032, 0.0555, 0.8926, 0.03898, 0.7194, 0.03898, 0.7194, 0.0555, 0.8926, 0.05292, 0.882, 0.03846, 0.7212, 0.03846, 0.7212, 0.05292, 0.882, 0.04928, 0.8719, 0.0377, 0.7227, 0.0377, 0.7227, 0.04928, 0.8719, 0.04484, 0.8627, 0.03671, 0.7239, 0.03671, 0.7239, 0.04484, 0.8627, 0.03999, 0.8552, 0.03554, 0.7248, 0.03554, 0.7248, 0.03999, 0.8552, 0.03519, 0.8501, 0.03421, 0.7255, 0.03421, 0.7255, 0.03519, 0.8501, 0.03077, 0.8482, 0.03279, 0.7259, 0.03279, 0.7259, 0.03077, 0.8482, 0.02645, 0.8498, 0.03133, 0.726, 0.03133, 0.726, 0.02645, 0.8498, 0.02173, 0.8545, 0.02992, 0.7258, 0.02992, 0.7258, 0.02173, 0.8545, 0.01663, 0.8618, 0.02863, 0.7253, 0.02863, 0.7253, 0.01663, 0.8618, 0.01156, 0.8708, 0.02752, 0.7245, 0.02752, 0.7245, 0.01156, 0.8708, 0.00705, 0.8808, 0.02663, 0.7234, 0.02663, 0.7234, 0.00705, 0.8808, 0.003481, 0.8912, 0.02601, 0.7219, 0.02601, 0.7219, 0.003481, 0.8912, 0.0011, 0.9016, 0.02569, 0.72, 0.02569, 0.72, 0.0011, 0.9016, 4.237e-05, 0.9118, 0.02569, 0.7179, 0.02569, 0.7179, 4.237e-05, 0.9118, 0.0003503, 0.9215, 0.02598, 0.7155, 0.02598, 0.7155, 0.0003503, 0.9215, 0.001975, 0.9304, 0.02655, 0.7131, 0.02655, 0.7131, 0.001975, 0.9304, 0.004788, 0.9384, 0.02734, 0.7107, 0.02734, 0.7107, 0.004788, 0.9384, 0.008578, 0.9451, 0.0283, 0.7084, 0.0283, 0.7084, 0.008578, 0.9451, 0.01305, 0.9504, 0.0294, 0.7064, 0.0294, 0.7064, 0.01305, 0.9504, 0.01787, 0.9542, 0.03057, 0.7048, 0.03057, 0.7048, 0.01787, 0.9542, 0.0227, 0.9564, 0.03179, 0.7037, 0.03179, 0.7037, 0.0227, 0.9564, 0.02735, 0.9572, 0.033, 0.7031, 0.033, 0.7031, 0.02735, 0.9572, 0.03199, 0.9567, 0.03419, 0.703, 0.03419, 0.703, 0.03199, 0.9567, 0.03677, 0.9548, 0.03529, 0.7036, 0.03529, 0.7036, 0.03677, 0.9548, 0.04159, 0.9514, 0.03631, 0.7048, 0.03631, 0.7048, 0.04159, 0.9514, 0.04619, 0.9464, 0.03721, 0.7064, 0.03721, 0.7064, 0.04619, 0.9464, 0.05029, 0.9399, 0.03799, 0.7083, 0.03799, 0.7083, 0.05029, 0.9399, 0.05361, 0.9321, 0.0386, 0.7105, 0.03342, 0.9457, 0.04159, 0.9514, 0.03677, 0.9548, 0.0313, 0.9458, 0.0386, 0.7105, 0.05361, 0.9321, 0.05592, 0.9232, 0.03903, 0.7128, 0.03903, 0.7128, 0.05592, 0.9232, 0.05705, 0.9135, 0.03925, 0.7152, 0.03887, 0.3774, 0.03903, 0.7128, 0.03925, 0.7152, 0.03922, 0.3773, 0.03863, 0.3775, 0.0386, 0.7105, 0.03903, 0.7128, 0.03887, 0.3774, 0.03855, 0.3776, 0.03799, 0.7083, 0.0386, 0.7105, 0.03863, 0.3775, 0.03863, 0.3776, 0.03721, 0.7064, 0.03799, 0.7083, 0.03855, 0.3776, 0.03886, 0.3777, 0.03631, 0.7048, 0.03721, 0.7064, 0.03863, 0.3776, 0.0392, 0.3777, 0.03529, 0.7036, 0.03631, 0.7048, 0.03886, 0.3777, 0.0396, 0.3777, 0.03419, 0.703, 0.03529, 0.7036, 0.0392, 0.3777, 0.04001, 0.3776, 0.033, 0.7031, 0.03419, 0.703, 0.0396, 0.3777, 0.04036, 0.3774, 0.03179, 0.7037, 0.033, 0.7031, 0.04001, 0.3776, 0.04061, 0.3773, 0.03057, 0.7048, 0.03179, 0.7037, 0.04036, 0.3774, 0.04072, 0.3771, 0.0294, 0.7064, 0.03057, 0.7048, 0.04061, 0.3773, 0.04066, 0.377, 0.0283, 0.7084, 0.0294, 0.7064, 0.04072, 0.3771, 0.04044, 0.3768, 0.02734, 0.7107, 0.0283, 0.7084, 0.04066, 0.377, 0.0401, 0.3767, 0.02655, 0.7131, 0.02734, 0.7107, 0.04044, 0.3768, 0.03969, 0.3765, 0.02598, 0.7155, 0.02655, 0.7131, 0.0401, 0.3767, 0.03926, 0.3764, 0.02569, 0.7179, 0.02598, 0.7155, 0.03969, 0.3765, 0.03889, 0.3763, 0.02569, 0.72, 0.02569, 0.7179, 0.03926, 0.3764, 0.03863, 0.3763, 0.02601, 0.7219, 0.02569, 0.72, 0.03889, 0.3763, 0.03853, 0.3762, 0.02663, 0.7234, 0.02601, 0.7219, 0.03863, 0.3763, 0.0386, 0.3762, 0.02752, 0.7245, 0.02663, 0.7234, 0.03853, 0.3762, 0.03883, 0.3762, 0.02863, 0.7253, 0.02752, 0.7245, 0.0386, 0.3762, 0.03917, 0.3762, 0.02992, 0.7258, 0.02863, 0.7253, 0.03883, 0.3762, 0.03959, 0.3763, 0.03133, 0.726, 0.02992, 0.7258, 0.03917, 0.3762, 0.04, 0.3764, 0.03279, 0.7259, 0.03133, 0.726, 0.03959, 0.3763, 0.04036, 0.3766, 0.03421, 0.7255, 0.03279, 0.7259, 0.04, 0.3764, 0.0406, 0.3767, 0.03554, 0.7248, 0.03421, 0.7255, 0.04036, 0.3766, 0.0407, 0.3768, 0.03671, 0.7239, 0.03554, 0.7248, 0.0406, 0.3767, 0.04063, 0.3769, 0.0377, 0.7227, 0.03671, 0.7239, 0.0407, 0.3768, 0.0404, 0.3771, 0.03846, 0.7212, 0.0377, 0.7227, 0.04063, 0.3769, 0.04005, 0.3772, 0.03898, 0.7194, 0.03846, 0.7212, 0.0404, 0.3771, 0.03964, 0.3772, 0.03924, 0.7174, 0.03898, 0.7194, 0.04005, 0.3772, 0.03922, 0.3773, 0.03925, 0.7152, 0.03924, 0.7174, 0.03964, 0.3772, 0.05388, 0.06891, 0.03922, 0.3773, 0.03964, 0.3772, 0.05513, 0.06474, 0.05513, 0.06474, 0.03964, 0.3772, 0.04005, 0.3772, 0.05613, 0.05996, 0.05613, 0.05996, 0.04005, 0.3772, 0.0404, 0.3771, 0.0568, 0.05457, 0.0568, 0.05457, 0.0404, 0.3771, 0.04063, 0.3769, 0.05705, 0.04858, 0.05705, 0.04858, 0.04063, 0.3769, 0.0407, 0.3768, 0.0568, 0.04198, 0.0568, 0.04198, 0.0407, 0.3768, 0.0406, 0.3767, 0.056, 0.03477, 0.056, 0.03477, 0.0406, 0.3767, 0.04036, 0.3766, 0.05463, 0.02696, 0.05463, 0.02696, 0.04036, 0.3766, 0.04, 0.3764, 0.05266, 0.01856, 0.05266, 0.01856, 0.04, 0.3764, 0.03959, 0.3763, 0.05012, 0.009582, 0.05012, 0.009582, 0.03959, 0.3763, 0.03917, 0.3762, 0.04701, 4.237e-05, 0.04701, 4.237e-05, 0.03917, 0.3762, 0.03883, 0.3762, 0.0436, 0.009395, 0.0436, 0.009395, 0.03883, 0.3762, 0.0386, 0.3762, 0.0409, 0.01822, 0.0409, 0.01822, 0.0386, 0.3762, 0.03853, 0.3762, 0.03888, 0.0265, 0.03888, 0.0265, 0.03853, 0.3762, 0.03863, 0.3763, 0.03751, 0.03423, 0.03751, 0.03423, 0.03863, 0.3763, 0.03889, 0.3763, 0.03674, 0.0414, 0.03674, 0.0414, 0.03889, 0.3763, 0.03926, 0.3764, 0.03648, 0.048, 0.03648, 0.048, 0.03926, 0.3764, 0.03969, 0.3765, 0.03664, 0.05404, 0.03664, 0.05404, 0.03969, 0.3765, 0.0401, 0.3767, 0.03713, 0.0595, 0.03713, 0.0595, 0.0401, 0.3767, 0.04044, 0.3768, 0.03786, 0.06437, 0.03786, 0.06437, 0.04044, 0.3768, 0.04066, 0.377, 0.03875, 0.06863, 0.03875, 0.06863, 0.04066, 0.377, 0.04072, 0.3771, 0.03974, 0.07228, 0.03974, 0.07228, 0.04072, 0.3771, 0.04061, 0.3773, 0.04079, 0.07528, 0.04079, 0.07528, 0.04061, 0.3773, 0.04036, 0.3774, 0.04188, 0.07764, 0.04188, 0.07764, 0.04036, 0.3774, 0.04001, 0.3776, 0.04301, 0.07934, 0.04301, 0.07934, 0.04001, 0.3776, 0.0396, 0.3777, 0.04419, 0.08036, 0.04419, 0.08036, 0.0396, 0.3777, 0.0392, 0.3777, 0.04542, 0.0807, 0.04542, 0.0807, 0.0392, 0.3777, 0.03886, 0.3777, 0.04673, 0.08037, 0.04673, 0.08037, 0.03886, 0.3777, 0.03863, 0.3776, 0.0481, 0.07937, 0.0481, 0.07937, 0.03863, 0.3776, 0.03855, 0.3776, 0.04954, 0.07771, 0.04954, 0.07771, 0.03855, 0.3776, 0.03863, 0.3775, 0.05101, 0.07541, 0.05101, 0.07541, 0.03863, 0.3775, 0.03887, 0.3774, 0.05248, 0.07247, 0.05248, 0.07247, 0.03887, 0.3774, 0.03922, 0.3773, 0.05388, 0.06891, 0.02957, 0.9456, 0.03199, 0.9567, 0.02735, 0.9572, 0.02793, 0.9454, 0.02793, 0.9454, 0.02735, 0.9572, 0.0227, 0.9564, 0.02621, 0.9454, 0.02621, 0.9454, 0.0227, 0.9564, 0.01787, 0.9542, 0.02418, 0.9452, 0.02418, 0.9452, 0.01787, 0.9542, 0.01305, 0.9504, 0.02171, 0.9444, 0.02171, 0.9444, 0.01305, 0.9504, 0.008578, 0.9451, 0.01891, 0.9425, 0.01891, 0.9425, 0.008578, 0.9451, 0.004788, 0.9384, 0.01611, 0.9391, 0.01611, 0.9391, 0.004788, 0.9384, 0.001975, 0.9304, 0.01369, 0.9343, 0.01369, 0.9343, 0.001975, 0.9304, 0.0003503, 0.9215, 0.012, 0.9285, 0.012, 0.9285, 0.0003503, 0.9215, 4.237e-05, 0.9118, 0.01131, 0.922, 0.01131, 0.922, 4.237e-05, 0.9118, 0.0011, 0.9016, 0.01174, 0.9152, 0.01174, 0.9152, 0.0011, 0.9016, 0.003481, 0.8912, 0.01327, 0.9085, 0.01327, 0.9085, 0.003481, 0.8912, 0.00705, 0.8808, 0.01566, 0.9021, 0.01566, 0.9021, 0.00705, 0.8808, 0.01156, 0.8708, 0.01854, 0.8964, 0.01854, 0.8964, 0.01156, 0.8708, 0.01663, 0.8618, 0.02157, 0.8919, 0.02157, 0.8919, 0.01663, 0.8618, 0.02173, 0.8545, 0.02449, 0.8884, 0.02449, 0.8884, 0.02173, 0.8545, 0.02645, 0.8498, 0.02729, 0.886, 0.02729, 0.886, 0.02645, 0.8498, 0.03077, 0.8482, 0.03037, 0.885, 0.03037, 0.885, 0.03077, 0.8482, 0.03519, 0.8501, 0.03385, 0.8859, 0.03385, 0.8859, 0.03519, 0.8501, 0.03999, 0.8552, 0.03756, 0.8887, 0.03756, 0.8887, 0.03999, 0.8552, 0.04484, 0.8627, 0.04119, 0.8931, 0.04119, 0.8931, 0.04484, 0.8627, 0.04928, 0.8719, 0.0443, 0.8987, 0.0443, 0.8987, 0.04928, 0.8719, 0.05292, 0.882, 0.04661, 0.9057, 0.04661, 0.9057, 0.05292, 0.882, 0.0555, 0.8926, 0.0479, 0.9131, 0.0479, 0.9131, 0.0555, 0.8926, 0.05691, 0.9032, 0.04799, 0.9206, 0.04799, 0.9206, 0.05691, 0.9032, 0.05705, 0.9135, 0.04689, 0.9276, 0.04689, 0.9276, 0.05705, 0.9135, 0.05592, 0.9232, 0.04481, 0.9339, 0.04481, 0.9339, 0.05592, 0.9232, 0.05361, 0.9321, 0.04205, 0.9389, 0.04205, 0.9389, 0.05361, 0.9321, 0.05029, 0.9399, 0.03899, 0.9426, 0.03899, 0.9426, 0.05029, 0.9399, 0.04619, 0.9464, 0.03602, 0.9447, 0.03602, 0.9447, 0.04619, 0.9464, 0.04159, 0.9514, 0.03342, 0.9457, 0.1408, 0.1126, 0.1441, 0.1136, 0.1427, 0.1208, 0.1393, 0.1205, 0.1393, 0.1205, 0.1427, 0.1208, 0.1427, 0.1282, 0.1393, 0.1285, 0.1393, 0.1285, 0.1427, 0.1282, 0.1439, 0.1355, 0.1406, 0.1364, 0.1406, 0.1364, 0.1439, 0.1355, 0.1466, 0.1424, 0.1435, 0.1439, 0.1435, 0.1439, 0.1466, 0.1424, 0.1505, 0.1486, 0.1478, 0.1507, 0.1478, 0.1507, 0.1505, 0.1486, 0.1556, 0.1539, 0.1534, 0.1565, 0.1534, 0.1565, 0.1556, 0.1539, 0.1617, 0.1581, 0.16, 0.1611, 0.16, 0.1611, 0.1617, 0.1581, 0.1684, 0.161, 0.1674, 0.1643, 0.1674, 0.1643, 0.1684, 0.161, 0.1756, 0.1625, 0.1753, 0.1659, 0.1753, 0.1659, 0.1756, 0.1625, 0.183, 0.1625, 0.1833, 0.1659, 0.1833, 0.1659, 0.183, 0.1625, 0.1903, 0.1613, 0.1912, 0.1646, 0.1912, 0.1646, 0.1903, 0.1613, 0.1971, 0.1586, 0.1986, 0.1617, 0.1986, 0.1617, 0.1971, 0.1586, 0.2033, 0.1546, 0.2054, 0.1573, 0.2054, 0.1573, 0.2033, 0.1546, 0.2085, 0.1495, 0.2111, 0.1517, 0.2111, 0.1517, 0.2085, 0.1495, 0.2127, 0.1434, 0.2157, 0.145, 0.2157, 0.145, 0.2127, 0.1434, 0.2155, 0.1366, 0.2188, 0.1376, 0.2188, 0.1376, 0.2155, 0.1366, 0.217, 0.1293, 0.2204, 0.1297, 0.2204, 0.1297, 0.217, 0.1293, 0.2169, 0.1219, 0.2204, 0.1216, 0.2204, 0.1216, 0.2169, 0.1219, 0.2158, 0.1146, 0.2191, 0.1137, 0.2191, 0.1137, 0.2158, 0.1146, 0.2132, 0.1077, 0.2162, 0.1062, 0.2162, 0.1062, 0.2132, 0.1077, 0.2092, 0.1015, 0.2119, 0.09944, 0.2119, 0.09944, 0.2092, 0.1015, 0.2041, 0.09623, 0.2064, 0.09364, 0.2064, 0.09364, 0.2041, 0.09623, 0.1981, 0.09204, 0.1998, 0.08906, 0.1998, 0.08906, 0.1981, 0.09204, 0.1913, 0.08915, 0.1924, 0.08589, 0.1924, 0.08589, 0.1913, 0.08915, 0.1841, 0.08764, 0.1845, 0.08423, 0.1845, 0.08423, 0.1841, 0.08764, 0.1767, 0.0876, 0.1764, 0.08417, 0.1764, 0.08417, 0.1767, 0.0876, 0.1694, 0.08888, 0.1685, 0.08557, 0.1685, 0.08557, 0.1694, 0.08888, 0.1625, 0.09159, 0.161, 0.08852, 0.161, 0.08852, 0.1625, 0.09159, 0.1563, 0.09557, 0.1542, 0.09288, 0.1542, 0.09288, 0.1563, 0.09557, 0.1511, 0.1007, 0.1484, 0.0985, 0.1427, 0.1208, 0.1441, 0.1136, 0.1469, 0.1068, 0.1511, 0.1007, 0.1563, 0.09557, 0.1625, 0.09159, 0.1694, 0.08888, 0.1767, 0.0876, 0.1841, 0.08764, 0.1913, 0.08915, 0.1981, 0.09204, 0.2041, 0.09623, 0.2092, 0.1015, 0.2132, 0.1077, 0.2158, 0.1146, 0.2169, 0.1219, 0.217, 0.1293, 0.2155, 0.1366, 0.2127, 0.1434, 0.2085, 0.1495, 0.2033, 0.1546, 0.1971, 0.1586, 0.1903, 0.1613, 0.183, 0.1625, 0.1756, 0.1625, 0.1684, 0.161, 0.1617, 0.1581, 0.1556, 0.1539, 0.1505, 0.1486, 0.1466, 0.1424, 0.1439, 0.1355, 0.1427, 0.1282, 0.1484, 0.0985, 0.1511, 0.1007, 0.1469, 0.1068, 0.1439, 0.1051, 0.1439, 0.1051, 0.1469, 0.1068, 0.1441, 0.1136, 0.1408, 0.1126, 0.1025, 0.1134, 0.1041, 0.1121, 0.104, 0.112, 0.1029, 0.1138, 0.1039, 0.1119, 0.1037, 0.1119, 0.1035, 0.1139, 0.1035, 0.1119, 0.1037, 0.1139, 0.104, 0.1139, 0.1034, 0.1119, 0.1033, 0.112, 0.1049, 0.1132, 0.103, 0.1124, 0.105, 0.1129, 0.105, 0.1124, 0.103, 0.1126, 0.103, 0.1127, 0.1045, 0.1114, 0.1032, 0.113, 0.1034, 0.1131, 0.1043, 0.1112, 0.1043, 0.1112, 0.1035, 0.1131, 0.104, 0.1111, 0.1027, 0.1114, 0.1041, 0.113, 0.1041, 0.1129, 0.1025, 0.1116, 0.1042, 0.1128, 0.1023, 0.1118, 0.1022, 0.1124, 0.1043, 0.1125, 0.1042, 0.1124, 0.1022, 0.1126, 0.1042, 0.1123, 0.1022, 0.1129, 0.102, 0.1553, 0.103, 0.1543, 0.1089, 0.1592, 0.1089, 0.1602, 0.1319, 0.1533, 0.1328, 0.1543, 0.126, 0.1592, 0.125, 0.1592, 0.1338, 0.1748, 0.1328, 0.1758, 0.126, 0.1704, 0.126, 0.1694, 0.104, 0.1768, 0.103, 0.1758, 0.1089, 0.1704, 0.1099, 0.1704, 0.125, 0.1694, 0.125, 0.1704, 0.1099, 0.1704, 0.1099, 0.1694, 0.1099, 0.1694, 0.1099, 0.1704, 0.1089, 0.1704, 0.1089, 0.1694, 0.1318, 0.1768, 0.104, 0.1768, 0.1099, 0.1704, 0.125, 0.1704, 0.103, 0.1543, 0.104, 0.1533, 0.1099, 0.1592, 0.1089, 0.1592, 0.1328, 0.1758, 0.1318, 0.1768, 0.125, 0.1704, 0.126, 0.1704, 0.126, 0.1694, 0.126, 0.1704, 0.125, 0.1704, 0.125, 0.1694, 0.104, 0.1533, 0.1319, 0.1533, 0.125, 0.1592, 0.1099, 0.1592, 0.126, 0.1602, 0.126, 0.1694, 0.125, 0.1694, 0.125, 0.1602, 0.1099, 0.1602, 0.1099, 0.1694, 0.1089, 0.1694, 0.1089, 0.1602, 0.125, 0.1694, 0.124, 0.1685, 0.124, 0.1611, 0.125, 0.1602, 0.1338, 0.1553, 0.1338, 0.1748, 0.126, 0.1694, 0.126, 0.1602, 0.103, 0.1758, 0.1021, 0.1748, 0.1089, 0.1694, 0.1089, 0.1704, 0.1328, 0.1543, 0.1338, 0.1553, 0.126, 0.1602, 0.126, 0.1592, 0.125, 0.1592, 0.125, 0.1602, 0.1099, 0.1602, 0.1099, 0.1592, 0.1099, 0.1592, 0.1099, 0.1602, 0.1089, 0.1602, 0.1089, 0.1592, 0.126, 0.1592, 0.126, 0.1602, 0.125, 0.1602, 0.125, 0.1592, 0.1021, 0.1748, 0.102, 0.1553, 0.1089, 0.1602, 0.1089, 0.1694, 0.124, 0.1611, 0.124, 0.1685, 0.1108, 0.1685, 0.1109, 0.1611, 0.1099, 0.1694, 0.1108, 0.1685, 0.124, 0.1685, 0.125, 0.1694, 0.1099, 0.1602, 0.1109, 0.1611, 0.1108, 0.1685, 0.1099, 0.1694, 0.125, 0.1602, 0.124, 0.1611, 0.1109, 0.1611, 0.1099, 0.1602, 0.1254, 0.08225, 0.1257, 0.1371, 0.1252, 0.08217, 0.1252, 0.08217, 0.1257, 0.1371, 0.1256, 0.1369, 0.1251, 0.08209, 0.1255, 0.1368, 0.1249, 0.08201, 0.1249, 0.08201, 0.1255, 0.1368, 0.1254, 0.1367, 0.1248, 0.08194, 0.1253, 0.1366, 0.1248, 0.0819, 0.1248, 0.0819, 0.1253, 0.1366, 0.1253, 0.1366, 0.1255, 0.08206, 0.1253, 0.1366, 0.1254, 0.1366, 0.1257, 0.08237, 0.1253, 0.1368, 0.1257, 0.08257, 0.1256, 0.08279, 0.1253, 0.137, 0.1252, 0.1371, 0.1255, 0.08302, 0.1252, 0.1373, 0.1254, 0.08326, 0.1252, 0.08349, 0.1251, 0.1376, 0.1251, 0.1377, 0.125, 0.08371, 0.1251, 0.1379, 0.1249, 0.08391, 0.1249, 0.08391, 0.1251, 0.1379, 0.1251, 0.138, 0.1248, 0.08408, 0.1252, 0.1382, 0.1248, 0.08422, 0.1248, 0.08422, 0.1252, 0.1382, 0.1252, 0.1383, 0.1249, 0.08435, 0.1254, 0.1385, 0.1251, 0.08435, 0.1254, 0.08429, 0.1256, 0.1385, 0.1257, 0.1385, 0.1256, 0.08419, 0.1258, 0.1384, 0.1258, 0.08403, 0.126, 0.08359, 0.126, 0.1381, 0.126, 0.1379, 0.1259, 0.0833, 0.1095, 0.1957, 0.1095, 0.2182, 0.132, 0.2182, 0.132, 0.1957, 0.1258, 0.08298, 0.1259, 0.1377, 0.1258, 0.1375, 0.1256, 0.08262, 0.1258, 0.1375, 0.1258, 0.1373, 0.1254, 0.08225, 0.1069, 0.1387, 0.08983, 0.1387, 0.08983, 0.1345, 0.1069, 0.1345, 0.08983, 0.1174, 0.08983, 0.1345, 0.07825, 0.1345, 0.07825, 0.1174, 0.06114, 0.1345, 0.07825, 0.1345, 0.07825, 0.1387, 0.06114, 0.1387, 0.07825, 0.1558, 0.07825, 0.1387, 0.08983, 0.1387, 0.08983, 0.1558, 0.07825, 0.1345, 0.08983, 0.1345, 0.08983, 0.1387, 0.07825, 0.1387, 0.1095, 0.2182, 0.1095, 0.2408, 0.132, 0.2408, 0.132, 0.2182, 0.1095, 0.2408, 0.1095, 0.2633, 0.132, 0.2633, 0.132, 0.2408, 0.1095, 0.2633, 0.1095, 0.2858, 0.132, 0.2858, 0.132, 0.2633, 0.08694, 0.2408, 0.08694, 0.2633, 0.1095, 0.2633, 0.1095, 0.2408, 0.132, 0.2408, 0.132, 0.2633, 0.1545, 0.2633, 0.1545, 0.2408, 0.1123, 0.1445, 0.1123, 0.146, 0.1108, 0.146, 0.1108, 0.1445, 0.1108, 0.146, 0.1123, 0.146, 0.1138, 0.1475, 0.1094, 0.1475, 0.1108, 0.1445, 0.1108, 0.146, 0.1094, 0.1475, 0.1094, 0.1431, 0.1123, 0.1445, 0.1108, 0.1445, 0.1094, 0.1431, 0.1138, 0.1431, 0.1123, 0.146, 0.1123, 0.1445, 0.1138, 0.1431, 0.1138, 0.1475, 0.1108, 0.1494, 0.1108, 0.1509, 0.1094, 0.1523, 0.1094, 0.148, 0.1108, 0.1509, 0.1123, 0.1509, 0.1138, 0.1523, 0.1094, 0.1523, 0.1123, 0.1509, 0.1123, 0.1494, 0.1138, 0.148, 0.1138, 0.1523, 0.1123, 0.1494, 0.1108, 0.1494, 0.1094, 0.148, 0.1138, 0.148, 0.1108, 0.1509, 0.1108, 0.1494, 0.1123, 0.1494, 0.1123, 0.1509, 0.1221, 0.1494, 0.1221, 0.1509, 0.1206, 0.1509, 0.1206, 0.1494, 0.1206, 0.1509, 0.1221, 0.1509, 0.1235, 0.1523, 0.1191, 0.1524, 0.1206, 0.1494, 0.1206, 0.1509, 0.1191, 0.1524, 0.1191, 0.148, 0.1221, 0.1494, 0.1206, 0.1494, 0.1191, 0.148, 0.1235, 0.1479, 0.1221, 0.1509, 0.1221, 0.1494, 0.1235, 0.1479, 0.1235, 0.1523, 0.1157, 0.1509, 0.1157, 0.1494, 0.1172, 0.1494, 0.1172, 0.1509, 0.1172, 0.1494, 0.1157, 0.1494, 0.1143, 0.1479, 0.1186, 0.1479, 0.1172, 0.1509, 0.1172, 0.1494, 0.1186, 0.1479, 0.1186, 0.1523, 0.1157, 0.1509, 0.1172, 0.1509, 0.1186, 0.1523, 0.1142, 0.1523, 0.1157, 0.1494, 0.1157, 0.1509, 0.1142, 0.1523, 0.1143, 0.1479, 0.1206, 0.146, 0.1206, 0.1445, 0.1221, 0.1445, 0.1221, 0.146, 0.1221, 0.1445, 0.1206, 0.1445, 0.1191, 0.1431, 0.1235, 0.1431, 0.1221, 0.146, 0.1221, 0.1445, 0.1235, 0.1431, 0.1235, 0.1475, 0.1206, 0.146, 0.1221, 0.146, 0.1235, 0.1475, 0.1191, 0.1475, 0.1206, 0.1445, 0.1206, 0.146, 0.1191, 0.1475, 0.1191, 0.1431, 0.1157, 0.146, 0.1157, 0.1445, 0.1172, 0.1445, 0.1172, 0.146, 0.1172, 0.1445, 0.1157, 0.1445, 0.1143, 0.1431, 0.1187, 0.1431, 0.1172, 0.146, 0.1172, 0.1445, 0.1187, 0.1431, 0.1186, 0.1475, 0.1157, 0.146, 0.1172, 0.146, 0.1186, 0.1475, 0.1143, 0.1475, 0.1157, 0.1445, 0.1157, 0.146, 0.1143, 0.1475, 0.1143, 0.1431, 0.389, 0.6555, 0.6716, 0.6565, 0.6766, 0.6615, 0.3841, 0.6605, 0.6727, 0.3571, 0.3901, 0.356, 0.3851, 0.351, 0.6776, 0.3521, 0.3816, 0.3644, 0.3806, 0.647, 0.3756, 0.652, 0.3766, 0.3595, 0.6801, 0.6481, 0.6811, 0.3655, 0.6861, 0.3605, 0.6851, 0.6531, 0.3901, 0.3645, 0.3891, 0.647, 0.3806, 0.647, 0.3816, 0.3644, 0.6716, 0.6481, 0.6726, 0.3655, 0.6811, 0.3655, 0.6801, 0.6481, 0.3891, 0.647, 0.6716, 0.6481, 0.6716, 0.6565, 0.389, 0.6555, 0.02705, 0.9543, 0.02729, 0.9519, 0.02915, 0.9658, 0.02851, 0.9733, 0.02703, 0.9566, 0.02705, 0.9543, 0.02851, 0.9733, 0.02798, 0.9809, 0.02729, 0.9519, 0.02773, 0.9493, 0.02994, 0.9588, 0.02915, 0.9658, 0.02773, 0.9493, 0.02828, 0.9468, 0.03085, 0.9528, 0.02994, 0.9588, 0.02828, 0.9468, 0.0288, 0.9445, 0.03175, 0.9476, 0.03085, 0.9528, 0.0288, 0.9445, 0.0292, 0.9424, 0.03225, 0.9432, 0.03175, 0.9476, 0.0292, 0.9424, 0.02945, 0.9405, 0.0321, 0.9391, 0.03225, 0.9432, 0.02945, 0.9405, 0.02932, 0.939, 0.03103, 0.9363, 0.0321, 0.9391, 0.02932, 0.939, 0.02913, 0.9379, 0.02979, 0.9346, 0.03103, 0.9363, 0.02913, 0.9379, 0.02889, 0.9371, 0.02896, 0.9338, 0.02979, 0.9346, 0.02889, 0.9371, 0.02868, 0.9365, 0.02858, 0.9336, 0.02896, 0.9338, 0.02868, 0.9365, 0.02856, 0.9362, 0.02847, 0.9335, 0.02858, 0.9336, 0.02856, 0.9362, 0.0285, 0.936, 0.02848, 0.9334, 0.02847, 0.9335, 0.0285, 0.936, 0.02847, 0.936, 0.02851, 0.9334, 0.02848, 0.9334, 0.02847, 0.936, 0.02839, 0.9362, 0.02852, 0.9335, 0.02851, 0.9334, 0.02839, 0.9362, 0.02824, 0.9365, 0.02841, 0.9336, 0.02852, 0.9335, 0.02824, 0.9365, 0.02799, 0.937, 0.02801, 0.9339, 0.02841, 0.9336, 0.02799, 0.937, 0.02771, 0.9379, 0.02712, 0.9347, 0.02801, 0.9339, 0.02771, 0.9379, 0.02747, 0.9391, 0.02584, 0.9366, 0.02712, 0.9347, 0.02747, 0.9391, 0.02731, 0.9408, 0.02482, 0.9397, 0.02584, 0.9366, 0.02731, 0.9408, 0.02753, 0.9427, 0.02468, 0.9438, 0.02482, 0.9397, 0.02753, 0.9427, 0.02788, 0.9449, 0.02518, 0.9485, 0.02468, 0.9438, 0.02788, 0.9449, 0.02836, 0.9473, 0.02594, 0.954, 0.02518, 0.9485, 0.02836, 0.9473, 0.02885, 0.9498, 0.02663, 0.9606, 0.02594, 0.954, 0.02885, 0.9498, 0.0292, 0.9524, 0.02713, 0.9683, 0.02663, 0.9606, 0.0292, 0.9524, 0.02934, 0.9549, 0.02747, 0.9765, 0.02713, 0.9683, 0.02934, 0.9549, 0.02924, 0.9572, 0.02768, 0.9847, 0.02747, 0.9765, 0.02924, 0.9572, 0.0289, 0.9589, 0.02775, 0.9923, 0.02768, 0.9847, 0.0289, 0.9589, 0.02833, 0.9599, 0.02742, 1.0, 0.02775, 0.9923, 0.02833, 0.9599, 0.02768, 0.9597, 0.02731, 0.994, 0.02742, 1.0, 0.02818, 0.9406, 0.02837, 0.9407, 0.02847, 0.9401, 0.02841, 0.94, 0.02768, 0.9597, 0.02725, 0.9585, 0.02757, 0.9879, 0.02731, 0.994, 0.02725, 0.9585, 0.02703, 0.9566, 0.02798, 0.9809, 0.02757, 0.9879, 0.02818, 0.9406, 0.02804, 0.9404, 0.02642, 0.9502, 0.02699, 0.9512, 0.02837, 0.9407, 0.02818, 0.9406, 0.02699, 0.9512, 0.02776, 0.9518, 0.02858, 0.9407, 0.02837, 0.9407, 0.02776, 0.9518, 0.02864, 0.9519, 0.02876, 0.9406, 0.02858, 0.9407, 0.02864, 0.9519, 0.02945, 0.9514, 0.02889, 0.9405, 0.02876, 0.9406, 0.02945, 0.9514, 0.03008, 0.9505, 0.02895, 0.9403, 0.02889, 0.9405, 0.03008, 0.9505, 0.03044, 0.9492, 0.02896, 0.9401, 0.02895, 0.9403, 0.03044, 0.9492, 0.03051, 0.9477, 0.02894, 0.94, 0.02896, 0.9401, 0.03051, 0.9477, 0.03033, 0.9461, 0.0289, 0.9398, 0.02894, 0.94, 0.03033, 0.9461, 0.02998, 0.9445, 0.02886, 0.9397, 0.0289, 0.9398, 0.02998, 0.9445, 0.02956, 0.9431, 0.02882, 0.9396, 0.02886, 0.9397, 0.02956, 0.9431, 0.02917, 0.9417, 0.02878, 0.9395, 0.02882, 0.9396, 0.02917, 0.9417, 0.02886, 0.9406, 0.02875, 0.9395, 0.02878, 0.9395, 0.02886, 0.9406, 0.02867, 0.9397, 0.02871, 0.9394, 0.02875, 0.9395, 0.02867, 0.9397, 0.02864, 0.939, 0.02866, 0.9394, 0.02871, 0.9394, 0.02864, 0.939, 0.02867, 0.9384, 0.02863, 0.9394, 0.02866, 0.9394, 0.02867, 0.9384, 0.02868, 0.9381, 0.02857, 0.9393, 0.02863, 0.9394, 0.02868, 0.9381, 0.02864, 0.9378, 0.0285, 0.9393, 0.02857, 0.9393, 0.02864, 0.9378, 0.02854, 0.9377, 0.02843, 0.9393, 0.0285, 0.9393, 0.02854, 0.9377, 0.02841, 0.9377, 0.02836, 0.9393, 0.02843, 0.9393, 0.02841, 0.9377, 0.0283, 0.9378, 0.02831, 0.9393, 0.02836, 0.9393, 0.0283, 0.9378, 0.02825, 0.9381, 0.02827, 0.9394, 0.02831, 0.9393, 0.02825, 0.9381, 0.02823, 0.9384, 0.02825, 0.9394, 0.02827, 0.9394, 0.02823, 0.9384, 0.02824, 0.9389, 0.02819, 0.9395, 0.02825, 0.9394, 0.02824, 0.9389, 0.0282, 0.9396, 0.02814, 0.9395, 0.02819, 0.9395, 0.0282, 0.9396, 0.02801, 0.9405, 0.02809, 0.9396, 0.02814, 0.9395, 0.02801, 0.9405, 0.02768, 0.9415, 0.02803, 0.9396, 0.02809, 0.9396, 0.02768, 0.9415, 0.02726, 0.9428, 0.02799, 0.9397, 0.02803, 0.9396, 0.02726, 0.9428, 0.0268, 0.9442, 0.02795, 0.9399, 0.02799, 0.9397, 0.0268, 0.9442, 0.0264, 0.9457, 0.02793, 0.9401, 0.02795, 0.9399, 0.0264, 0.9457, 0.02615, 0.9473, 0.02804, 0.9404, 0.02796, 0.9402, 0.02614, 0.9488, 0.02642, 0.9502, 0.02796, 0.9402, 0.02793, 0.9401, 0.02615, 0.9473, 0.02614, 0.9488, 0.02699, 0.9512, 0.02642, 0.9502, 0.02703, 0.9566, 0.02725, 0.9585, 0.02776, 0.9518, 0.02699, 0.9512, 0.02725, 0.9585, 0.02768, 0.9597, 0.02864, 0.9519, 0.02776, 0.9518, 0.02768, 0.9597, 0.02833, 0.9599, 0.02945, 0.9514, 0.02864, 0.9519, 0.02833, 0.9599, 0.0289, 0.9589, 0.03008, 0.9505, 0.02945, 0.9514, 0.0289, 0.9589, 0.02924, 0.9572, 0.03044, 0.9492, 0.03008, 0.9505, 0.02924, 0.9572, 0.02934, 0.9549, 0.03051, 0.9477, 0.03044, 0.9492, 0.02934, 0.9549, 0.0292, 0.9524, 0.03033, 0.9461, 0.03051, 0.9477, 0.0292, 0.9524, 0.02885, 0.9498, 0.02998, 0.9445, 0.03033, 0.9461, 0.02885, 0.9498, 0.02836, 0.9473, 0.02956, 0.9431, 0.02998, 0.9445, 0.02836, 0.9473, 0.02788, 0.9449, 0.02917, 0.9417, 0.02956, 0.9431, 0.02788, 0.9449, 0.02753, 0.9427, 0.02886, 0.9406, 0.02917, 0.9417, 0.02753, 0.9427, 0.02731, 0.9408, 0.02867, 0.9397, 0.02886, 0.9406, 0.02731, 0.9408, 0.02747, 0.9391, 0.02864, 0.939, 0.02867, 0.9397, 0.02747, 0.9391, 0.02771, 0.9379, 0.02867, 0.9384, 0.02864, 0.939, 0.02771, 0.9379, 0.02799, 0.937, 0.02868, 0.9381, 0.02867, 0.9384, 0.02799, 0.937, 0.02824, 0.9365, 0.02864, 0.9378, 0.02868, 0.9381, 0.02824, 0.9365, 0.02839, 0.9362, 0.02854, 0.9377, 0.02864, 0.9378, 0.02839, 0.9362, 0.02847, 0.936, 0.02841, 0.9377, 0.02854, 0.9377, 0.02847, 0.936, 0.0285, 0.936, 0.0283, 0.9378, 0.02841, 0.9377, 0.0285, 0.936, 0.02856, 0.9362, 0.02825, 0.9381, 0.0283, 0.9378, 0.02856, 0.9362, 0.02868, 0.9365, 0.02823, 0.9384, 0.02825, 0.9381, 0.02868, 0.9365, 0.02889, 0.9371, 0.02824, 0.9389, 0.02823, 0.9384, 0.02889, 0.9371, 0.02913, 0.9379, 0.0282, 0.9396, 0.02824, 0.9389, 0.02913, 0.9379, 0.02932, 0.939, 0.02801, 0.9405, 0.0282, 0.9396, 0.02932, 0.939, 0.02945, 0.9405, 0.02768, 0.9415, 0.02801, 0.9405, 0.02945, 0.9405, 0.0292, 0.9424, 0.02726, 0.9428, 0.02768, 0.9415, 0.0292, 0.9424, 0.0288, 0.9445, 0.0268, 0.9442, 0.02726, 0.9428, 0.0288, 0.9445, 0.02828, 0.9468, 0.0264, 0.9457, 0.0268, 0.9442, 0.02828, 0.9468, 0.02773, 0.9493, 0.02615, 0.9473, 0.0264, 0.9457, 0.02773, 0.9493, 0.02729, 0.9519, 0.02642, 0.9502, 0.02614, 0.9488, 0.02705, 0.9543, 0.02703, 0.9566, 0.02614, 0.9488, 0.02615, 0.9473, 0.02729, 0.9519, 0.02705, 0.9543, 0.02804, 0.9404, 0.02818, 0.9406, 0.02841, 0.94, 0.02837, 0.9399, 0.02837, 0.9407, 0.02858, 0.9407, 0.02855, 0.9401, 0.02847, 0.9401, 0.02858, 0.9407, 0.02876, 0.9406, 0.02862, 0.94, 0.02855, 0.9401, 0.02876, 0.9406, 0.02889, 0.9405, 0.02866, 0.94, 0.02862, 0.94, 0.02889, 0.9405, 0.02895, 0.9403, 0.02868, 0.9399, 0.02866, 0.94, 0.02895, 0.9403, 0.02896, 0.9401, 0.02869, 0.9398, 0.02868, 0.9399, 0.02896, 0.9401, 0.02894, 0.94, 0.02869, 0.9397, 0.02869, 0.9398, 0.02894, 0.94, 0.0289, 0.9398, 0.02868, 0.9397, 0.02869, 0.9397, 0.0289, 0.9398, 0.02886, 0.9397, 0.02866, 0.9396, 0.02868, 0.9397, 0.02886, 0.9397, 0.02882, 0.9396, 0.02864, 0.9396, 0.02866, 0.9396, 0.02882, 0.9396, 0.02878, 0.9395, 0.02861, 0.9395, 0.02864, 0.9396, 0.02878, 0.9395, 0.02875, 0.9395, 0.02858, 0.9395, 0.02861, 0.9395, 0.02875, 0.9395, 0.02871, 0.9394, 0.02855, 0.9394, 0.02858, 0.9395, 0.02871, 0.9394, 0.02866, 0.9394, 0.02853, 0.9394, 0.02855, 0.9394, 0.02866, 0.9394, 0.02863, 0.9394, 0.0285, 0.9394, 0.02853, 0.9394, 0.02863, 0.9394, 0.02857, 0.9393, 0.02848, 0.9394, 0.0285, 0.9394, 0.02857, 0.9393, 0.0285, 0.9393, 0.02847, 0.9394, 0.02848, 0.9394, 0.0285, 0.9393, 0.02843, 0.9393, 0.02847, 0.9394, 0.02847, 0.9394, 0.02843, 0.9393, 0.02836, 0.9393, 0.02846, 0.9394, 0.02847, 0.9394, 0.02836, 0.9393, 0.02831, 0.9393, 0.02845, 0.9394, 0.02846, 0.9394, 0.02831, 0.9393, 0.02827, 0.9394, 0.02843, 0.9394, 0.02845, 0.9394, 0.02827, 0.9394, 0.02825, 0.9394, 0.02842, 0.9394, 0.02843, 0.9394, 0.02825, 0.9394, 0.02819, 0.9395, 0.0284, 0.9394, 0.02842, 0.9394, 0.02819, 0.9395, 0.02814, 0.9395, 0.02838, 0.9395, 0.0284, 0.9394, 0.02814, 0.9395, 0.02809, 0.9396, 0.02836, 0.9395, 0.02838, 0.9395, 0.02809, 0.9396, 0.02803, 0.9396, 0.02835, 0.9395, 0.02836, 0.9395, 0.02803, 0.9396, 0.02799, 0.9397, 0.02834, 0.9396, 0.02835, 0.9395, 0.02799, 0.9397, 0.02795, 0.9399, 0.02833, 0.9397, 0.02834, 0.9396, 0.02795, 0.9399, 0.02793, 0.9401, 0.02833, 0.9397, 0.02833, 0.9397, 0.02793, 0.9401, 0.02796, 0.9402, 0.02835, 0.9398, 0.02833, 0.9397, 0.02796, 0.9402, 0.02804, 0.9404, 0.02837, 0.9399, 0.02835, 0.9398, 0.02819, 0.9727, 0.02851, 0.9733, 0.02915, 0.9658, 0.02866, 0.9653, 0.02866, 0.9653, 0.02915, 0.9658, 0.02994, 0.9588, 0.02935, 0.9584, 0.02935, 0.9584, 0.02994, 0.9588, 0.03085, 0.9528, 0.03027, 0.9524, 0.03027, 0.9524, 0.03085, 0.9528, 0.03175, 0.9476, 0.03125, 0.9472, 0.03125, 0.9472, 0.03175, 0.9476, 0.03225, 0.9432, 0.03188, 0.9426, 0.03188, 0.9426, 0.03225, 0.9432, 0.0321, 0.9391, 0.03195, 0.9385, 0.03195, 0.9385, 0.0321, 0.9391, 0.03103, 0.9363, 0.0308, 0.9355, 0.0308, 0.9355, 0.03103, 0.9363, 0.02979, 0.9346, 0.02963, 0.934, 0.02963, 0.934, 0.02979, 0.9346, 0.02896, 0.9338, 0.02887, 0.9335, 0.02887, 0.9335, 0.02896, 0.9338, 0.02858, 0.9336, 0.02854, 0.9334, 0.02854, 0.9334, 0.02858, 0.9336, 0.02847, 0.9335, 0.02846, 0.9334, 0.02846, 0.9334, 0.02847, 0.9335, 0.02848, 0.9334, 0.02848, 0.9334, 0.02848, 0.9334, 0.02848, 0.9334, 0.02851, 0.9334, 0.02851, 0.9334, 0.02851, 0.9334, 0.02851, 0.9334, 0.02852, 0.9335, 0.02854, 0.9334, 0.02854, 0.9334, 0.02852, 0.9335, 0.02841, 0.9336, 0.02846, 0.9334, 0.02846, 0.9334, 0.02841, 0.9336, 0.02801, 0.9339, 0.02812, 0.9335, 0.02812, 0.9335, 0.02801, 0.9339, 0.02712, 0.9347, 0.02733, 0.9342, 0.02733, 0.9342, 0.02712, 0.9347, 0.02584, 0.9366, 0.02612, 0.9359, 0.02612, 0.9359, 0.02584, 0.9366, 0.02482, 0.9397, 0.02503, 0.9391, 0.02503, 0.9391, 0.02482, 0.9397, 0.02468, 0.9438, 0.02512, 0.9433, 0.02512, 0.9433, 0.02468, 0.9438, 0.02518, 0.9485, 0.02572, 0.9481, 0.02572, 0.9481, 0.02518, 0.9485, 0.02594, 0.954, 0.02654, 0.9536, 0.02654, 0.9536, 0.02594, 0.954, 0.02663, 0.9606, 0.0272, 0.9602, 0.0272, 0.9602, 0.02663, 0.9606, 0.02713, 0.9683, 0.02756, 0.9679, 0.02756, 0.9679, 0.02713, 0.9683, 0.02747, 0.9765, 0.02766, 0.976, 0.02766, 0.976, 0.02747, 0.9765, 0.02768, 0.9847, 0.0276, 0.9842, 0.0276, 0.9842, 0.02768, 0.9847, 0.02775, 0.9923, 0.02751, 0.9914, 0.02751, 0.9914, 0.02775, 0.9923, 0.02742, 1.0, 0.02747, 0.9962, 0.02747, 0.9962, 0.02742, 1.0, 0.02731, 0.994, 0.02757, 0.993, 0.02757, 0.993, 0.02731, 0.994, 0.02757, 0.9879, 0.02771, 0.9872, 0.02771, 0.9872, 0.02757, 0.9879, 0.02798, 0.9809, 0.0279, 0.9802, 0.0279, 0.9802, 0.02798, 0.9809, 0.02851, 0.9733, 0.02819, 0.9727, 0.02836, 0.9395, 0.02835, 0.9395, 0.02834, 0.9396, 0.02833, 0.9397, 0.02833, 0.9397, 0.02835, 0.9398, 0.02837, 0.9399, 0.02841, 0.94, 0.02847, 0.9401, 0.02855, 0.9401, 0.02862, 0.94, 0.02866, 0.94, 0.02868, 0.9399, 0.02869, 0.9398, 0.02869, 0.9397, 0.02868, 0.9397, 0.02866, 0.9396, 0.02864, 0.9396, 0.02861, 0.9395, 0.02858, 0.9395, 0.02855, 0.9394, 0.02853, 0.9394, 0.0285, 0.9394, 0.02848, 0.9394, 0.02847, 0.9394, 0.02847, 0.9394, 0.02846, 0.9394, 0.02845, 0.9394, 0.02843, 0.9394, 0.02842, 0.9394, 0.0284, 0.9394, 0.02838, 0.9395, 0.6862, 0.8424, 0.8123, 0.8424, 0.8123, 0.9685, 0.6862, 0.9685, 0.7057, 0.3606, 0.7047, 0.6531, 0.6851, 0.6531, 0.6861, 0.3605, 0.104, 0.112, 0.1042, 0.1124, 0.1041, 0.1129, 0.1034, 0.1131, 0.103, 0.1127, 0.1033, 0.112, 0.1037, 0.1119, 0.6765, 0.6811, 0.384, 0.6801, 0.3841, 0.6605, 0.6766, 0.6615, 0.3852, 0.3314, 0.6777, 0.3325, 0.6776, 0.3521, 0.3851, 0.351])
me_cube.materials.append(mat_polishedwood)
me_cube.materials.append(mat_material_001)
me_cube.materials.append(mat_disksurface)
me_cube.materials.append(mat_hornmetal)
me_cube.use_remesh_preserve_volume = False
me_cube.use_remesh_preserve_attributes = False
me_cube.use_mirror_vertex_groups = False
me_cube.update()

# ---- objects
ob_cube = bpy.data.objects.new('Cube', me_cube)
ob_light = bpy.data.objects.new('Light', light_light)

# ---- transforms, parenting, visibility, modifiers, constraints
ob_cube.location = (-0.4141, -0.09881, -0.075)
ob_cube.scale = (3.5, 3.5, 1.313)
ob_cube.lock_rotations_4d = False
ob_cube.empty_display_type = 'ARROWS'
ob_cube.lineart.crease_threshold = 0.0
ob_light.location = (4.076, 1.005, 5.904)
ob_light.rotation_euler = (0.6503, 0.05522, 1.866)
ob_light.lock_rotations_4d = False
ob_light.empty_display_type = 'ARROWS'
ob_light.color = (0.0, 0.0, 0.0, 0.0)
ob_light.lineart.crease_threshold = 0.0

# ---- collection membership
col_collection.objects.link(ob_cube)
col_collection.objects.link(ob_light)

# ---- scene / render settings (as saved in the file)
scene.frame_start = 1; scene.frame_end = 250; scene.frame_set(1)
scene.render.engine = 'BLENDER_EEVEE_NEXT'
scene.cycles.use_denoising = False
scene.cycles.samples = 128
scene.cycles.sampling_pattern = 'TABULATED_SOBOL'
scene.cycles.use_adaptive_sampling = False
scene.cycles.use_light_tree = False
scene.view_settings.view_transform = 'Filmic'
bpy.context.view_layer.update()

# ---- added for rendering (the .blend has no active camera): camera
cam_auto = bpy.data.cameras.new('AutoCamera')
cam_auto.lens = 50.0
cam_auto.sensor_width = 36.0
cam_auto.clip_end = 1000.0
ob_auto_camera = bpy.data.objects.new('AutoCamera', cam_auto)
scene.collection.objects.link(ob_auto_camera)
ob_auto_camera.location = (10.9343, -13.7112, 11.1573)
ob_auto_camera.rotation_euler = (1.09748, -7.21219e-08, 0.694738)
scene.camera = ob_auto_camera
bpy.context.view_layer.update()
